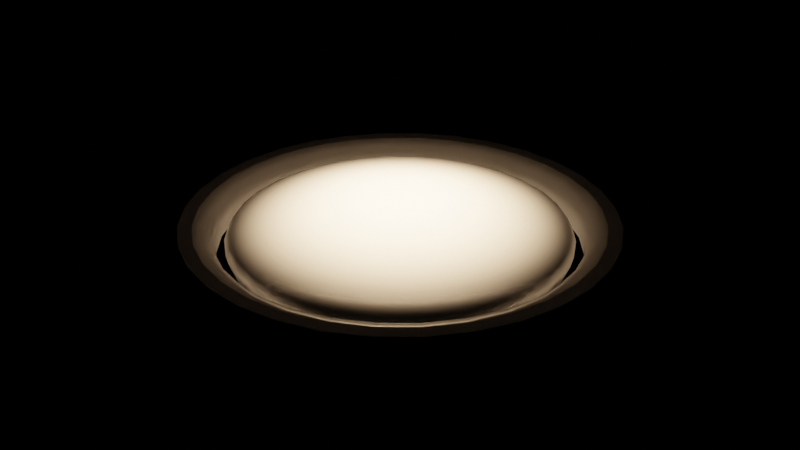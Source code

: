 # Source: ceiling-light_0ad20e3d-3d16-4f1b-9c3a-f653758e93cc.blend  (saved by Blender 2.82.7; exported with 4.5.12 LTS)
import bpy
from mathutils import Matrix  # noqa: F401  (used for matrix-valued properties, if any)

bpy.ops.wm.read_factory_settings(use_empty=True)
scene = bpy.context.scene
scene.name = 'upload'

# ---- collections
col_ceiling_light = bpy.data.collections.new('Ceiling Light'); scene.collection.children.link(col_ceiling_light)

# ---- materials (node trees are filled in below, after node groups)
mat_glossy_white = bpy.data.materials.new('glossy white')
mat_glossy_white.use_transparent_shadow = False
mat_light = bpy.data.materials.new('light')
mat_light.use_transparent_shadow = False

# ---- node groups
ng_auto_smooth = bpy.data.node_groups.new('Auto Smooth', 'GeometryNodeTree')
_s = ng_auto_smooth.interface.new_socket(name='Geometry', in_out='OUTPUT', socket_type='NodeSocketGeometry')
_s = ng_auto_smooth.interface.new_socket(name='Geometry', in_out='INPUT', socket_type='NodeSocketGeometry')
_s = ng_auto_smooth.interface.new_socket(name='Angle', in_out='INPUT', socket_type='NodeSocketFloat')
_s.subtype = 'ANGLE'
_s.min_value = 0.0
_s.max_value = 3.142
ng_auto_smooth.is_modifier = True
_N = ng_auto_smooth.nodes; _L = ng_auto_smooth.links
n0 = _N.new('NodeGroupOutput'); n0.name = 'Group Output'; n0.location = (480, -100)
n1 = _N.new('NodeGroupInput'); n1.name = 'Group Input'; n1.location = (-420, -300)
n2 = _N.new('NodeGroupInput'); n2.name = 'Group Input.001'; n2.location = (-60, -100)
n3 = _N.new('GeometryNodeSetShadeSmooth'); n3.name = 'Set Shade Smooth'; n3.location = (120, -100)
n3.domain = 'EDGE'
n4 = _N.new('GeometryNodeSetShadeSmooth'); n4.name = 'Set Shade Smooth.001'; n4.location = (300, -100)
n5 = _N.new('GeometryNodeInputMeshEdgeAngle'); n5.name = 'Edge Angle'; n5.location = (-420, -220)
n6 = _N.new('GeometryNodeInputEdgeSmooth'); n6.name = 'Is Edge Smooth'; n6.location = (-60, -160)
n7 = _N.new('GeometryNodeInputShadeSmooth'); n7.name = 'Is Face Smooth'; n7.location = (-240, -340)
n8 = _N.new('FunctionNodeBooleanMath'); n8.name = 'Boolean Math'; n8.location = (-60, -220)
n9 = _N.new('FunctionNodeCompare'); n9.name = 'Compare'; n9.location = (-240, -180)
n9.operation = 'LESS_EQUAL'
_L.new(n5.outputs[0], n9.inputs[0])
_L.new(n4.outputs[0], n0.inputs[0])
_L.new(n1.outputs[1], n9.inputs[1])
_L.new(n9.outputs[0], n8.inputs[0])
_L.new(n7.outputs[0], n8.inputs[1])
_L.new(n2.outputs[0], n3.inputs[0])
_L.new(n6.outputs[0], n3.inputs[1])
_L.new(n3.outputs[0], n4.inputs[0])
_L.new(n8.outputs[0], n3.inputs[2])
n0.is_active_output = True

# ---- material node trees
mat_glossy_white.use_nodes = True; mat_glossy_white.node_tree.nodes.clear()
_N = mat_glossy_white.node_tree.nodes; _L = mat_glossy_white.node_tree.links
n0 = _N.new('ShaderNodeOutputMaterial'); n0.name = 'Material Output'; n0.location = (300, 300)
n1 = _N.new('ShaderNodeBsdfPrincipled'); n1.name = 'Principled BSDF'; n1.location = (10, 300)
n1.distribution = 'GGX'
n1.subsurface_method = 'BURLEY'
n1.inputs[2].default_value = 0.1
n1.inputs[3].default_value = 1.45
n1.inputs[27].default_value = (0.0, 0.0, 0.0, 1.0)
n1.inputs[28].default_value = 1.0
_L.new(n1.outputs[0], n0.inputs[0])
n0.is_active_output = True
mat_light.use_nodes = True; mat_light.node_tree.nodes.clear()
_N = mat_light.node_tree.nodes; _L = mat_light.node_tree.links
n0 = _N.new('ShaderNodeOutputMaterial'); n0.name = 'Material Output'; n0.location = (642, 300)
n1 = _N.new('ShaderNodeEmission'); n1.name = 'Emission'; n1.location = (-305, -260)
n1.inputs[1].default_value = 20.0
n2 = _N.new('ShaderNodeBlackbody'); n2.name = 'Blackbody'; n2.location = (-607, -320)
n2.inputs[0].default_value = 4000.0
n3 = _N.new('ShaderNodeBsdfPrincipled'); n3.name = 'Principled BSDF'; n3.location = (-656, 366)
n3.distribution = 'GGX'
n3.subsurface_method = 'BURLEY'
n3.inputs[2].default_value = 0.4
n3.inputs[3].default_value = 1.45
n3.inputs[18].default_value = 1.0
n3.inputs[27].default_value = (0.0, 0.0, 0.0, 1.0)
n3.inputs[28].default_value = 1.0
n4 = _N.new('ShaderNodeMapping'); n4.name = 'Mapping'; n4.location = (-726, 823)
n4.width = 240
n4.inputs[1].default_value = (-1.0, -1.0, -0.6)
n4.inputs[3].default_value = (2.0, 2.0, 2.0)
n5 = _N.new('ShaderNodeTexGradient'); n5.name = 'Gradient Texture'; n5.location = (-148, 574)
n5.gradient_type = 'SPHERICAL'
n6 = _N.new('ShaderNodeMixShader'); n6.name = 'Mix Shader'; n6.location = (396, 305)
n7 = _N.new('ShaderNodeTexCoord'); n7.name = 'Texture Coordinate'; n7.location = (-954, 760)
n8 = _N.new('ShaderNodeValToRGB'); n8.name = 'ColorRamp'; n8.location = (72, 627)
n8.color_ramp.interpolation = 'EASE'
while len(n8.color_ramp.elements) > 1: n8.color_ramp.elements.remove(n8.color_ramp.elements[-1])
n8.color_ramp.elements[0].position = 0.0; n8.color_ramp.elements[0].color = (0.0, 0.0, 0.0, 1.0)
_e = n8.color_ramp.elements.new(1.0); _e.color = (1.0, 1.0, 1.0, 1.0)
_L.new(n2.outputs[0], n1.inputs[0])
_L.new(n6.outputs[0], n0.inputs[0])
_L.new(n4.outputs[0], n5.inputs[0])
_L.new(n3.outputs[0], n6.inputs[1])
_L.new(n1.outputs[0], n6.inputs[2])
_L.new(n7.outputs[2], n4.inputs[0])
_L.new(n5.outputs[1], n8.inputs[0])
_L.new(n8.outputs[0], n6.inputs[0])
n0.is_active_output = True

# ---- meshes
me_circle_001 = bpy.data.meshes.new('Circle.001')
me_circle_001.from_pydata([(2.967e-08, -2.191, 2.385), (-0.4275, -2.149, 2.385), (-0.8385, -2.024, 2.385), (-1.217, -1.822, 2.385), (-1.549, -1.549, 2.385), (-1.822, -1.217, 2.385), (-2.024, -0.8385, 2.385), (-2.149, -0.4275, 2.385), (-2.191, -5.399e-08, 2.385), (-2.149, 0.4275, 2.385), (-2.024, 0.8385, 2.385), (-1.822, 1.217, 2.385), (-1.549, 1.549, 2.385), (-1.217, 1.822, 2.385), (-0.8385, 2.024, 2.385), (-0.4275, 2.149, 2.385), (7.436e-07, 2.191, 2.385), (0.4275, 2.149, 2.385), (0.8385, 2.024, 2.385), (1.217, 1.822, 2.385), (1.549, 1.549, 2.385), (1.822, 1.217, 2.385), (2.024, 0.8385, 2.385), (2.149, 0.4275, 2.385), (2.191, -2.004e-06, 2.385), (2.149, -0.4275, 2.385), (2.024, -0.8385, 2.385), (1.822, -1.217, 2.385), (1.549, -1.549, 2.385), (1.217, -1.822, 2.385), (0.8385, -2.024, 2.385), (0.4275, -2.149, 2.385), (-1.364, -6.859, 0.2993), (2.491e-07, -6.993, 0.2993), (4.945, -4.945, 0.2993), (5.815, -3.885, 0.2993), (-1.364, 6.859, 0.2993), (-2.676, 6.461, 0.2993), (-2.676, -6.461, 0.2993), (3.885, -5.815, 0.2993), (2.528e-06, 6.993, 0.2993), (-3.885, -5.815, 0.2993), (2.676, -6.461, 0.2993), (1.364, 6.859, 0.2993), (-4.945, -4.945, 0.2993), (1.364, -6.859, 0.2993), (2.676, 6.461, 0.2993), (-5.815, -3.885, 0.2993), (3.885, 5.815, 0.2993), (-6.461, -2.676, 0.2993), (4.945, 4.945, 0.2993), (-6.859, -1.364, 0.2993), (5.815, 3.885, 0.2993), (-6.993, 1.723e-06, 0.2993), (6.461, 2.676, 0.2993), (-6.859, 1.364, 0.2993), (6.859, 1.364, 0.2993), (-6.461, 2.676, 0.2993), (6.993, -4.502e-06, 0.2993), (-5.815, 3.885, 0.2993), (6.859, -1.364, 0.2993), (-4.945, 4.945, 0.2993), (6.461, -2.676, 0.2993), (-3.885, 5.815, 0.2993), (2.684e-07, -7.5, 0.5444), (-1.463, -7.356, 0.5444), (-2.87, -6.929, 0.5444), (-4.167, -6.236, 0.5444), (-5.303, -5.303, 0.5444), (-6.236, -4.167, 0.5444), (-6.929, -2.87, 0.5444), (-7.356, -1.463, 0.5444), (-7.5, 1.734e-06, 0.5444), (-7.356, 1.463, 0.5444), (-6.929, 2.87, 0.5444), (-6.236, 4.167, 0.5444), (-5.303, 5.303, 0.5444), (-4.167, 6.236, 0.5444), (-2.87, 6.929, 0.5444), (-1.463, 7.356, 0.5444), (2.712e-06, 7.5, 0.5444), (1.463, 7.356, 0.5444), (2.87, 6.929, 0.5444), (4.167, 6.236, 0.5444), (5.303, 5.303, 0.5444), (6.236, 4.167, 0.5444), (6.929, 2.87, 0.5444), (7.356, 1.463, 0.5444), (7.5, -4.942e-06, 0.5444), (7.356, -1.463, 0.5444), (6.929, -2.87, 0.5444), (6.236, -4.167, 0.5444), (5.303, -5.303, 0.5444), (4.167, -6.236, 0.5444), (2.87, -6.929, 0.5444), (1.463, -7.356, 0.5444), (6.571e-07, -9.834, -3.242e-06), (-1.919, -9.645, -3.242e-06), (-3.763, -9.086, -3.052e-06), (-5.464, -8.177, -2.766e-06), (-6.954, -6.954, -2.384e-06), (-8.177, -5.464, -1.907e-06), (-9.086, -3.763, -1.335e-06), (-9.645, -1.919, -7.629e-07), (-9.834, 2.233e-06, -9.537e-08), (-9.645, 1.919, 5.722e-07), (-9.086, 3.763, 1.144e-06), (-8.177, 5.464, 1.717e-06), (-6.954, 6.954, 2.193e-06), (-5.464, 8.177, 2.575e-06), (-3.763, 9.086, 2.861e-06), (-1.919, 9.645, 3.052e-06), (3.861e-06, 9.834, 3.052e-06), (1.919, 9.645, 3.052e-06), (3.763, 9.086, 2.861e-06), (5.464, 8.177, 2.575e-06), (6.954, 6.954, 2.193e-06), (8.177, 5.464, 1.717e-06), (9.086, 3.763, 1.144e-06), (9.645, 1.919, 5.722e-07), (9.834, -6.521e-06, -9.537e-08), (9.645, -1.919, -7.629e-07), (9.086, -3.763, -1.335e-06), (8.177, -5.464, -1.907e-06), (6.954, -6.954, -2.384e-06), (5.464, -8.177, -2.766e-06), (3.763, -9.086, -3.052e-06), (1.919, -9.645, -3.242e-06), (2.038e-07, -6.002, 1.504), (2.422e-07, -6.843, -0.0121), (2.265e-07, -6.49, 1.386), (2.449e-07, -6.937, 1.2), (2.55e-07, -7.144, 0.8281), (2.516e-07, -7.036, 0.4018), (-1.335, -6.712, -0.0121), (-1.171, -5.886, 1.504), (-1.373, -6.901, 0.4018), (-1.394, -7.006, 0.8281), (-1.353, -6.804, 1.2), (-1.266, -6.365, 1.386), (-2.619, -6.322, -0.0121), (-2.297, -5.545, 1.504), (-2.693, -6.5, 0.4018), (-2.734, -6.6, 0.8281), (-2.655, -6.409, 1.2), (-2.484, -5.996, 1.386), (-3.802, -5.69, -0.0121), (-3.334, -4.99, 1.504), (-3.909, -5.85, 0.4018), (-3.969, -5.94, 0.8281), (-3.854, -5.768, 1.2), (-3.606, -5.396, 1.386), (-4.839, -4.839, -0.0121), (-4.244, -4.244, 1.504), (-4.975, -4.975, 0.4018), (-5.051, -5.051, 0.8281), (-4.905, -4.905, 1.2), (-4.589, -4.589, 1.386), (-5.69, -3.802, -0.0121), (-4.99, -3.334, 1.504), (-5.85, -3.909, 0.4018), (-5.94, -3.969, 0.8281), (-5.768, -3.854, 1.2), (-5.396, -3.606, 1.386), (-6.322, -2.619, -0.0121), (-5.545, -2.297, 1.504), (-6.5, -2.693, 0.4018), (-6.6, -2.734, 0.8281), (-6.409, -2.655, 1.2), (-5.996, -2.484, 1.386), (-6.712, -1.335, -0.0121), (-5.886, -1.171, 1.504), (-6.901, -1.373, 0.4018), (-7.006, -1.394, 0.8281), (-6.804, -1.353, 1.2), (-6.365, -1.266, 1.386), (-6.843, 1.79e-06, -0.0121), (-6.002, 1.104e-06, 1.504), (-7.036, 1.699e-06, 0.4018), (-7.144, 1.587e-06, 0.8281), (-6.937, 1.419e-06, 1.2), (-6.49, 1.255e-06, 1.386), (-6.712, 1.335, -0.0121), (-5.886, 1.171, 1.504), (-6.901, 1.373, 0.4018), (-7.006, 1.394, 0.8281), (-6.804, 1.353, 1.2), (-6.365, 1.266, 1.386), (-6.322, 2.619, -0.0121), (-5.545, 2.297, 1.504), (-6.5, 2.693, 0.4018), (-6.6, 2.734, 0.8281), (-6.409, 2.655, 1.2), (-5.996, 2.484, 1.386), (-5.69, 3.802, -0.0121), (-4.99, 3.334, 1.504), (-5.85, 3.909, 0.4018), (-5.94, 3.969, 0.8281), (-5.768, 3.854, 1.2), (-5.396, 3.606, 1.386), (-4.839, 4.839, -0.0121), (-4.244, 4.244, 1.504), (-4.975, 4.975, 0.4018), (-5.051, 5.051, 0.8281), (-4.905, 4.905, 1.2), (-4.589, 4.589, 1.386), (-3.802, 5.69, -0.0121), (-3.334, 4.99, 1.504), (-3.909, 5.85, 0.4018), (-3.969, 5.94, 0.8281), (-3.854, 5.768, 1.2), (-3.606, 5.396, 1.386), (-2.619, 6.322, -0.0121), (-2.297, 5.545, 1.504), (-2.693, 6.5, 0.4018), (-2.734, 6.6, 0.8281), (-2.655, 6.409, 1.2), (-2.484, 5.996, 1.386), (-1.335, 6.712, -0.0121), (-1.171, 5.886, 1.504), (-1.373, 6.901, 0.4018), (-1.394, 7.006, 0.8281), (-1.353, 6.804, 1.2), (-1.266, 6.365, 1.386), (2.472e-06, 6.843, -0.0121), (2.159e-06, 6.002, 1.504), (2.545e-06, 7.036, 0.4018), (2.583e-06, 7.144, 0.8281), (2.506e-06, 6.937, 1.2), (2.344e-06, 6.49, 1.386), (1.335, 6.712, -0.0121), (1.171, 5.886, 1.504), (1.373, 6.901, 0.4018), (1.394, 7.006, 0.8281), (1.353, 6.804, 1.2), (1.266, 6.365, 1.386), (2.619, 6.322, -0.0121), (2.297, 5.545, 1.504), (2.693, 6.5, 0.4018), (2.734, 6.6, 0.8281), (2.655, 6.409, 1.2), (2.484, 5.996, 1.386), (3.802, 5.69, -0.0121), (3.334, 4.99, 1.504), (3.909, 5.85, 0.4018), (3.969, 5.94, 0.8281), (3.854, 5.768, 1.2), (3.606, 5.396, 1.386), (4.839, 4.839, -0.0121), (4.244, 4.244, 1.504), (4.975, 4.975, 0.4018), (5.051, 5.051, 0.8281), (4.905, 4.905, 1.2), (4.589, 4.589, 1.386), (5.69, 3.802, -0.0121), (4.99, 3.334, 1.504), (5.85, 3.909, 0.4018), (5.94, 3.969, 0.8281), (5.768, 3.854, 1.2), (5.396, 3.606, 1.386), (6.322, 2.619, -0.0121), (5.545, 2.297, 1.504), (6.5, 2.693, 0.4018), (6.6, 2.734, 0.8281), (6.409, 2.655, 1.2), (5.996, 2.484, 1.386), (6.712, 1.335, -0.0121), (5.886, 1.171, 1.504), (6.901, 1.373, 0.4018), (7.006, 1.394, 0.8281), (6.804, 1.353, 1.2), (6.365, 1.266, 1.386), (6.843, -4.301e-06, -0.0121), (6.002, -4.238e-06, 1.504), (7.036, -4.563e-06, 0.4018), (7.144, -4.774e-06, 0.8281), (6.937, -4.761e-06, 1.2), (6.49, -4.524e-06, 1.386), (6.712, -1.335, -0.0121), (5.886, -1.171, 1.504), (6.901, -1.373, 0.4018), (7.006, -1.394, 0.8281), (6.804, -1.353, 1.2), (6.365, -1.266, 1.386), (6.322, -2.619, -0.0121), (5.545, -2.297, 1.504), (6.5, -2.693, 0.4018), (6.6, -2.734, 0.8281), (6.409, -2.655, 1.2), (5.996, -2.484, 1.386), (5.69, -3.802, -0.0121), (4.99, -3.334, 1.504), (5.85, -3.909, 0.4018), (5.94, -3.969, 0.8281), (5.768, -3.854, 1.2), (5.396, -3.606, 1.386), (4.839, -4.839, -0.0121), (4.244, -4.244, 1.504), (4.975, -4.975, 0.4018), (5.051, -5.051, 0.8281), (4.905, -4.905, 1.2), (4.589, -4.589, 1.386), (3.802, -5.69, -0.0121), (3.334, -4.99, 1.504), (3.909, -5.85, 0.4018), (3.969, -5.94, 0.8281), (3.854, -5.768, 1.2), (3.606, -5.396, 1.386), (2.619, -6.322, -0.0121), (2.297, -5.545, 1.504), (2.693, -6.5, 0.4018), (2.734, -6.6, 0.8281), (2.655, -6.409, 1.2), (2.484, -5.996, 1.386), (1.335, -6.712, -0.0121), (1.171, -5.886, 1.504), (1.373, -6.901, 0.4018), (1.394, -7.006, 0.8281), (1.353, -6.804, 1.2), (1.266, -6.365, 1.386), (5.118e-07, -8.962, 1.544), (2.684e-07, -7.5, 0.252), (4.278e-07, -8.455, 1.539), (3.456e-07, -7.956, 1.459), (2.852e-07, -7.597, 1.142), (2.701e-07, -7.506, 0.7004), (-1.463, -7.356, 0.252), (-1.748, -8.79, 1.544), (-1.464, -7.362, 0.7004), (-1.482, -7.451, 1.142), (-1.552, -7.803, 1.459), (-1.649, -8.292, 1.539), (-2.87, -6.929, 0.252), (-3.43, -8.28, 1.544), (-2.872, -6.935, 0.7004), (-2.907, -7.019, 1.142), (-3.045, -7.35, 1.459), (-3.236, -7.811, 1.539), (-4.167, -6.236, 0.252), (-4.979, -7.452, 1.544), (-4.17, -6.241, 0.7004), (-4.221, -6.317, 1.142), (-4.42, -6.615, 1.459), (-4.697, -7.03, 1.539), (-5.303, -5.303, 0.252), (-6.337, -6.337, 1.544), (-5.308, -5.308, 0.7004), (-5.372, -5.372, 1.142), (-5.626, -5.626, 1.459), (-5.978, -5.978, 1.539), (-6.236, -4.167, 0.252), (-7.452, -4.979, 1.544), (-6.241, -4.17, 0.7004), (-6.317, -4.221, 1.142), (-6.615, -4.42, 1.459), (-7.03, -4.697, 1.539), (-6.929, -2.87, 0.252), (-8.28, -3.43, 1.544), (-6.935, -2.872, 0.7004), (-7.019, -2.907, 1.142), (-7.35, -3.045, 1.459), (-7.811, -3.236, 1.539), (-7.356, -1.463, 0.252), (-8.79, -1.748, 1.544), (-7.362, -1.464, 0.7004), (-7.451, -1.482, 1.142), (-7.803, -1.552, 1.459), (-8.292, -1.649, 1.539), (-7.5, 1.829e-06, 0.252), (-8.962, 1.72e-06, 1.544), (-7.506, 1.684e-06, 0.7004), (-7.597, 1.56e-06, 1.142), (-7.956, 1.533e-06, 1.459), (-8.455, 1.614e-06, 1.539), (-7.356, 1.463, 0.252), (-8.79, 1.748, 1.544), (-7.362, 1.464, 0.7004), (-7.451, 1.482, 1.142), (-7.803, 1.552, 1.459), (-8.292, 1.649, 1.539), (-6.929, 2.87, 0.252), (-8.28, 3.43, 1.544), (-6.935, 2.872, 0.7004), (-7.019, 2.907, 1.142), (-7.35, 3.045, 1.459), (-7.811, 3.236, 1.539), (-6.236, 4.167, 0.252), (-7.452, 4.979, 1.544), (-6.241, 4.17, 0.7004), (-6.317, 4.221, 1.142), (-6.615, 4.42, 1.459), (-7.03, 4.697, 1.539), (-5.303, 5.303, 0.252), (-6.337, 6.337, 1.544), (-5.308, 5.308, 0.7004), (-5.372, 5.372, 1.142), (-5.626, 5.626, 1.459), (-5.978, 5.978, 1.539), (-4.167, 6.236, 0.252), (-4.979, 7.452, 1.544), (-4.17, 6.241, 0.7004), (-4.221, 6.317, 1.142), (-4.42, 6.615, 1.459), (-4.697, 7.03, 1.539), (-2.87, 6.929, 0.252), (-3.43, 8.28, 1.544), (-2.872, 6.935, 0.7004), (-2.907, 7.019, 1.142), (-3.045, 7.35, 1.459), (-3.236, 7.811, 1.539), (-1.463, 7.356, 0.252), (-1.748, 8.79, 1.544), (-1.464, 7.362, 0.7004), (-1.482, 7.451, 1.142), (-1.552, 7.803, 1.459), (-1.649, 8.292, 1.539), (2.712e-06, 7.5, 0.252), (3.432e-06, 8.962, 1.544), (2.716e-06, 7.506, 0.7004), (2.758e-06, 7.597, 1.142), (2.936e-06, 7.956, 1.459), (3.183e-06, 8.455, 1.539), (1.463, 7.356, 0.252), (1.748, 8.79, 1.544), (1.464, 7.362, 0.7004), (1.482, 7.451, 1.142), (1.552, 7.803, 1.459), (1.649, 8.292, 1.539), (2.87, 6.929, 0.252), (3.43, 8.28, 1.544), (2.872, 6.935, 0.7004), (2.907, 7.019, 1.142), (3.045, 7.35, 1.459), (3.236, 7.811, 1.539), (4.167, 6.236, 0.252), (4.979, 7.452, 1.544), (4.17, 6.241, 0.7004), (4.221, 6.317, 1.142), (4.42, 6.615, 1.459), (4.697, 7.03, 1.539), (5.303, 5.303, 0.252), (6.337, 6.337, 1.544), (5.308, 5.308, 0.7004), (5.372, 5.372, 1.142), (5.626, 5.626, 1.459), (5.978, 5.978, 1.539), (6.236, 4.167, 0.252), (7.452, 4.979, 1.544), (6.241, 4.17, 0.7004), (6.317, 4.221, 1.142), (6.615, 4.42, 1.459), (7.03, 4.697, 1.539), (6.929, 2.87, 0.252), (8.28, 3.43, 1.544), (6.935, 2.872, 0.7004), (7.019, 2.907, 1.142), (7.35, 3.045, 1.459), (7.811, 3.236, 1.539), (7.356, 1.463, 0.252), (8.79, 1.748, 1.544), (7.362, 1.464, 0.7004), (7.451, 1.482, 1.142), (7.803, 1.552, 1.459), (8.292, 1.649, 1.539), (7.5, -4.847e-06, 0.252), (8.962, -6.257e-06, 1.544), (7.506, -4.997e-06, 0.7004), (7.597, -5.202e-06, 1.142), (7.956, -5.549e-06, 1.459), (8.455, -5.912e-06, 1.539), (7.356, -1.463, 0.252), (8.79, -1.748, 1.544), (7.362, -1.464, 0.7004), (7.451, -1.482, 1.142), (7.803, -1.552, 1.459), (8.292, -1.649, 1.539), (6.929, -2.87, 0.252), (8.28, -3.43, 1.544), (6.935, -2.872, 0.7004), (7.019, -2.907, 1.142), (7.35, -3.045, 1.459), (7.811, -3.236, 1.539), (6.236, -4.167, 0.252), (7.452, -4.979, 1.544), (6.241, -4.17, 0.7004), (6.317, -4.221, 1.142), (6.615, -4.42, 1.459), (7.03, -4.697, 1.539), (5.303, -5.303, 0.252), (6.337, -6.337, 1.544), (5.308, -5.308, 0.7004), (5.372, -5.372, 1.142), (5.626, -5.626, 1.459), (5.978, -5.978, 1.539), (4.167, -6.236, 0.252), (4.979, -7.452, 1.544), (4.17, -6.241, 0.7004), (4.221, -6.317, 1.142), (4.42, -6.615, 1.459), (4.697, -7.03, 1.539), (2.87, -6.929, 0.252), (3.43, -8.28, 1.544), (2.872, -6.935, 0.7004), (2.907, -7.019, 1.142), (3.045, -7.35, 1.459), (3.235, -7.811, 1.539), (1.463, -7.356, 0.252), (1.748, -8.79, 1.544), (1.464, -7.362, 0.7004), (1.482, -7.451, 1.142), (1.552, -7.803, 1.459), (1.649, -8.292, 1.539), (6.571e-07, -9.834, 0.252), (4.136e-07, -8.372, 1.544), (6.559e-07, -9.828, 0.7004), (6.408e-07, -9.737, 1.142), (5.804e-07, -9.379, 1.459), (4.982e-07, -8.879, 1.539), (-1.633, -8.211, 1.544), (-1.919, -9.645, 0.252), (-1.732, -8.709, 1.539), (-1.83, -9.198, 1.459), (-1.9, -9.55, 1.142), (-1.917, -9.639, 0.7004), (-3.204, -7.735, 1.544), (-3.763, -9.086, 0.252), (-3.398, -8.204, 1.539), (-3.589, -8.665, 1.459), (-3.726, -8.996, 1.142), (-3.761, -9.08, 0.7004), (-4.651, -6.961, 1.544), (-5.464, -8.177, 0.252), (-4.933, -7.383, 1.539), (-5.21, -7.798, 1.459), (-5.41, -8.096, 1.142), (-5.46, -8.172, 0.7004), (-5.92, -5.92, 1.544), (-6.954, -6.954, 0.252), (-6.279, -6.279, 1.539), (-6.632, -6.632, 1.459), (-6.885, -6.885, 1.142), (-6.95, -6.95, 0.7004), (-6.961, -4.651, 1.544), (-8.177, -5.464, 0.252), (-7.383, -4.933, 1.539), (-7.798, -5.21, 1.459), (-8.096, -5.41, 1.142), (-8.172, -5.46, 0.7004), (-7.735, -3.204, 1.544), (-9.086, -3.763, 0.252), (-8.204, -3.398, 1.539), (-8.665, -3.589, 1.459), (-8.996, -3.726, 1.142), (-9.08, -3.761, 0.7004), (-8.211, -1.633, 1.544), (-9.645, -1.919, 0.252), (-8.709, -1.732, 1.539), (-9.198, -1.83, 1.459), (-9.55, -1.9, 1.142), (-9.639, -1.917, 0.7004), (-8.372, 1.594e-06, 1.544), (-9.834, 2.179e-06, 0.252), (-8.879, 1.703e-06, 1.539), (-9.379, 1.827e-06, 1.459), (-9.737, 1.971e-06, 1.142), (-9.828, 2.083e-06, 0.7004), (-8.211, 1.633, 1.544), (-9.645, 1.919, 0.252), (-8.709, 1.732, 1.539), (-9.198, 1.83, 1.459), (-9.55, 1.9, 1.142), (-9.639, 1.917, 0.7004), (-7.735, 3.204, 1.544), (-9.086, 3.763, 0.252), (-8.204, 3.398, 1.539), (-8.665, 3.589, 1.459), (-8.996, 3.726, 1.142), (-9.08, 3.761, 0.7004), (-6.961, 4.651, 1.544), (-8.177, 5.464, 0.252), (-7.383, 4.933, 1.539), (-7.798, 5.21, 1.459), (-8.096, 5.41, 1.142), (-8.172, 5.46, 0.7004), (-5.92, 5.92, 1.544), (-6.954, 6.954, 0.252), (-6.279, 6.279, 1.539), (-6.632, 6.632, 1.459), (-6.885, 6.885, 1.142), (-6.95, 6.95, 0.7004), (-4.651, 6.961, 1.544), (-5.464, 8.177, 0.252), (-4.933, 7.383, 1.539), (-5.21, 7.798, 1.459), (-5.41, 8.096, 1.142), (-5.46, 8.172, 0.7004), (-3.204, 7.735, 1.544), (-3.763, 9.086, 0.252), (-3.398, 8.204, 1.539), (-3.589, 8.665, 1.459), (-3.726, 8.996, 1.142), (-3.761, 9.08, 0.7004), (-1.633, 8.211, 1.544), (-1.919, 9.645, 0.252), (-1.732, 8.709, 1.539), (-1.83, 9.198, 1.459), (-1.9, 9.55, 1.142), (-1.917, 9.639, 0.7004), (3.142e-06, 8.372, 1.544), (3.861e-06, 9.834, 0.252), (3.392e-06, 8.88, 1.539), (3.637e-06, 9.379, 1.459), (3.815e-06, 9.737, 1.142), (3.859e-06, 9.828, 0.7004), (1.633, 8.211, 1.544), (1.919, 9.645, 0.252), (1.732, 8.709, 1.539), (1.83, 9.198, 1.459), (1.9, 9.55, 1.142), (1.917, 9.639, 0.7004), (3.204, 7.735, 1.544), (3.763, 9.086, 0.252), (3.398, 8.204, 1.539), (3.589, 8.665, 1.459), (3.726, 8.996, 1.142), (3.761, 9.08, 0.7004), (4.651, 6.961, 1.544), (5.464, 8.177, 0.252), (4.933, 7.383, 1.539), (5.21, 7.798, 1.459), (5.41, 8.096, 1.142), (5.46, 8.172, 0.7004), (5.92, 5.92, 1.544), (6.954, 6.954, 0.252), (6.279, 6.279, 1.539), (6.632, 6.632, 1.459), (6.885, 6.885, 1.142), (6.95, 6.95, 0.7004), (6.961, 4.651, 1.544), (8.177, 5.464, 0.252), (7.383, 4.933, 1.539), (7.798, 5.21, 1.459), (8.096, 5.41, 1.142), (8.172, 5.46, 0.7004), (7.735, 3.204, 1.544), (9.086, 3.763, 0.252), (8.204, 3.398, 1.539), (8.665, 3.589, 1.459), (8.996, 3.726, 1.142), (9.08, 3.761, 0.7004), (8.211, 1.633, 1.544), (9.645, 1.919, 0.252), (8.709, 1.732, 1.539), (9.198, 1.83, 1.459), (9.55, 1.9, 1.142), (9.639, 1.917, 0.7004), (8.372, -5.858e-06, 1.544), (9.834, -6.574e-06, 0.252), (8.879, -6.199e-06, 1.539), (9.379, -6.521e-06, 1.459), (9.737, -6.697e-06, 1.142), (9.828, -6.664e-06, 0.7004), (8.211, -1.633, 1.544), (9.645, -1.919, 0.252), (8.709, -1.732, 1.539), (9.198, -1.83, 1.459), (9.55, -1.9, 1.142), (9.639, -1.917, 0.7004), (7.735, -3.204, 1.544), (9.086, -3.763, 0.252), (8.204, -3.398, 1.539), (8.665, -3.589, 1.459), (8.996, -3.726, 1.142), (9.08, -3.761, 0.7004), (6.961, -4.651, 1.544), (8.177, -5.464, 0.252), (7.383, -4.933, 1.539), (7.798, -5.21, 1.459), (8.096, -5.41, 1.142), (8.172, -5.46, 0.7004), (5.92, -5.92, 1.544), (6.954, -6.954, 0.252), (6.279, -6.279, 1.539), (6.632, -6.632, 1.459), (6.885, -6.885, 1.142), (6.95, -6.95, 0.7004), (4.651, -6.961, 1.544), (5.464, -8.177, 0.252), (4.933, -7.383, 1.539), (5.21, -7.798, 1.459), (5.41, -8.096, 1.142), (5.46, -8.172, 0.7004), (3.204, -7.735, 1.544), (3.763, -9.086, 0.252), (3.398, -8.204, 1.539), (3.589, -8.665, 1.459), (3.726, -8.996, 1.142), (3.761, -9.08, 0.7004), (1.633, -8.211, 1.544), (1.919, -9.645, 0.252), (1.732, -8.709, 1.539), (1.83, -9.198, 1.459), (1.9, -9.55, 1.142), (1.917, -9.639, 0.7004)], [], [(129, 314, 45, 33), (302, 296, 34, 39), (224, 218, 36, 40), (146, 140, 38, 41), (308, 302, 39, 42), (230, 224, 40, 43), (152, 146, 41, 44), (314, 308, 42, 45), (236, 230, 43, 46), (158, 152, 44, 47), (320, 327, 518, 513), (242, 236, 46, 48), (164, 158, 47, 49), (140, 134, 32, 38), (248, 242, 48, 50), (170, 164, 49, 51), (254, 248, 50, 52), (176, 170, 51, 53), (260, 254, 52, 54), (182, 176, 53, 55), (266, 260, 54, 56), (188, 182, 55, 57), (272, 266, 56, 58), (194, 188, 57, 59), (278, 272, 58, 60), (200, 194, 59, 61), (284, 278, 60, 62), (206, 200, 61, 63), (290, 284, 62, 35), (212, 206, 63, 37), (296, 290, 35, 34), (218, 212, 37, 36), (1, 2, 3, 4, 5, 6, 7, 8, 9, 10, 11, 12, 13, 14, 15, 16, 17, 18, 19, 20, 21, 22, 23, 24, 25, 26, 27, 28, 29, 30, 31, 0), (207, 213, 14, 13), (285, 291, 27, 26), (201, 207, 13, 12), (279, 285, 26, 25), (195, 201, 12, 11), (273, 279, 25, 24), (189, 195, 11, 10), (267, 273, 24, 23), (183, 189, 10, 9), (261, 267, 23, 22), (177, 183, 9, 8), (255, 261, 22, 21), (171, 177, 8, 7), (249, 255, 21, 20), (165, 171, 7, 6), (243, 249, 20, 19), (159, 165, 6, 5), (237, 243, 19, 18), (315, 128, 0, 31), (153, 159, 5, 4), (231, 237, 18, 17), (309, 315, 31, 30), (147, 153, 4, 3), (225, 231, 17, 16), (303, 309, 30, 29), (141, 147, 3, 2), (219, 225, 16, 15), (297, 303, 29, 28), (135, 141, 2, 1), (213, 219, 15, 14), (291, 297, 28, 27), (128, 135, 1, 0), (507, 320, 513, 698), (489, 495, 686, 680), (411, 417, 608, 602), (333, 339, 530, 524), (495, 501, 692, 686), (417, 423, 614, 608), (339, 345, 536, 530), (501, 507, 698, 692), (423, 429, 620, 614), (345, 351, 542, 536), (512, 519, 97, 96), (429, 435, 626, 620), (351, 357, 548, 542), (326, 321, 64, 65), (435, 441, 632, 626), (357, 363, 554, 548), (441, 447, 638, 632), (363, 369, 560, 554), (447, 453, 644, 638), (369, 375, 566, 560), (453, 459, 650, 644), (375, 381, 572, 566), (459, 465, 656, 650), (381, 387, 578, 572), (465, 471, 662, 656), (387, 393, 584, 578), (471, 477, 668, 662), (393, 399, 590, 584), (477, 483, 674, 668), (399, 405, 596, 590), (483, 489, 680, 674), (405, 411, 602, 596), (321, 506, 95, 64), (488, 482, 91, 92), (410, 404, 78, 79), (332, 326, 65, 66), (494, 488, 92, 93), (416, 410, 79, 80), (338, 332, 66, 67), (500, 494, 93, 94), (422, 416, 80, 81), (344, 338, 67, 68), (506, 500, 94, 95), (428, 422, 81, 82), (350, 344, 68, 69), (327, 333, 524, 518), (434, 428, 82, 83), (356, 350, 69, 70), (440, 434, 83, 84), (362, 356, 70, 71), (446, 440, 84, 85), (368, 362, 71, 72), (452, 446, 85, 86), (374, 368, 72, 73), (458, 452, 86, 87), (380, 374, 73, 74), (464, 458, 87, 88), (386, 380, 74, 75), (470, 464, 88, 89), (392, 386, 75, 76), (476, 470, 89, 90), (398, 392, 76, 77), (482, 476, 90, 91), (404, 398, 77, 78), (585, 591, 109, 108), (669, 675, 123, 122), (591, 597, 110, 109), (675, 681, 124, 123), (597, 603, 111, 110), (699, 512, 96, 127), (681, 687, 125, 124), (603, 609, 112, 111), (525, 531, 99, 98), (687, 693, 126, 125), (609, 615, 113, 112), (531, 537, 100, 99), (693, 699, 127, 126), (615, 621, 114, 113), (537, 543, 101, 100), (621, 627, 115, 114), (543, 549, 102, 101), (519, 525, 98, 97), (627, 633, 116, 115), (549, 555, 103, 102), (633, 639, 117, 116), (555, 561, 104, 103), (639, 645, 118, 117), (561, 567, 105, 104), (645, 651, 119, 118), (567, 573, 106, 105), (651, 657, 120, 119), (573, 579, 107, 106), (657, 663, 121, 120), (579, 585, 108, 107), (663, 669, 122, 121), (135, 128, 130, 139), (139, 130, 131, 138), (138, 131, 132, 137), (137, 132, 133, 136), (136, 133, 129, 134), (141, 135, 139, 145), (145, 139, 138, 144), (144, 138, 137, 143), (143, 137, 136, 142), (142, 136, 134, 140), (147, 141, 145, 151), (151, 145, 144, 150), (150, 144, 143, 149), (149, 143, 142, 148), (148, 142, 140, 146), (153, 147, 151, 157), (157, 151, 150, 156), (156, 150, 149, 155), (155, 149, 148, 154), (154, 148, 146, 152), (159, 153, 157, 163), (163, 157, 156, 162), (162, 156, 155, 161), (161, 155, 154, 160), (160, 154, 152, 158), (165, 159, 163, 169), (169, 163, 162, 168), (168, 162, 161, 167), (167, 161, 160, 166), (166, 160, 158, 164), (171, 165, 169, 175), (175, 169, 168, 174), (174, 168, 167, 173), (173, 167, 166, 172), (172, 166, 164, 170), (177, 171, 175, 181), (181, 175, 174, 180), (180, 174, 173, 179), (179, 173, 172, 178), (178, 172, 170, 176), (183, 177, 181, 187), (187, 181, 180, 186), (186, 180, 179, 185), (185, 179, 178, 184), (184, 178, 176, 182), (189, 183, 187, 193), (193, 187, 186, 192), (192, 186, 185, 191), (191, 185, 184, 190), (190, 184, 182, 188), (195, 189, 193, 199), (199, 193, 192, 198), (198, 192, 191, 197), (197, 191, 190, 196), (196, 190, 188, 194), (201, 195, 199, 205), (205, 199, 198, 204), (204, 198, 197, 203), (203, 197, 196, 202), (202, 196, 194, 200), (207, 201, 205, 211), (211, 205, 204, 210), (210, 204, 203, 209), (209, 203, 202, 208), (208, 202, 200, 206), (213, 207, 211, 217), (217, 211, 210, 216), (216, 210, 209, 215), (215, 209, 208, 214), (214, 208, 206, 212), (219, 213, 217, 223), (223, 217, 216, 222), (222, 216, 215, 221), (221, 215, 214, 220), (220, 214, 212, 218), (225, 219, 223, 229), (229, 223, 222, 228), (228, 222, 221, 227), (227, 221, 220, 226), (226, 220, 218, 224), (231, 225, 229, 235), (235, 229, 228, 234), (234, 228, 227, 233), (233, 227, 226, 232), (232, 226, 224, 230), (237, 231, 235, 241), (241, 235, 234, 240), (240, 234, 233, 239), (239, 233, 232, 238), (238, 232, 230, 236), (243, 237, 241, 247), (247, 241, 240, 246), (246, 240, 239, 245), (245, 239, 238, 244), (244, 238, 236, 242), (249, 243, 247, 253), (253, 247, 246, 252), (252, 246, 245, 251), (251, 245, 244, 250), (250, 244, 242, 248), (255, 249, 253, 259), (259, 253, 252, 258), (258, 252, 251, 257), (257, 251, 250, 256), (256, 250, 248, 254), (261, 255, 259, 265), (265, 259, 258, 264), (264, 258, 257, 263), (263, 257, 256, 262), (262, 256, 254, 260), (267, 261, 265, 271), (271, 265, 264, 270), (270, 264, 263, 269), (269, 263, 262, 268), (268, 262, 260, 266), (273, 267, 271, 277), (277, 271, 270, 276), (276, 270, 269, 275), (275, 269, 268, 274), (274, 268, 266, 272), (279, 273, 277, 283), (283, 277, 276, 282), (282, 276, 275, 281), (281, 275, 274, 280), (280, 274, 272, 278), (285, 279, 283, 289), (289, 283, 282, 288), (288, 282, 281, 287), (287, 281, 280, 286), (286, 280, 278, 284), (291, 285, 289, 295), (295, 289, 288, 294), (294, 288, 287, 293), (293, 287, 286, 292), (292, 286, 284, 290), (297, 291, 295, 301), (301, 295, 294, 300), (300, 294, 293, 299), (299, 293, 292, 298), (298, 292, 290, 296), (303, 297, 301, 307), (307, 301, 300, 306), (306, 300, 299, 305), (305, 299, 298, 304), (304, 298, 296, 302), (309, 303, 307, 313), (313, 307, 306, 312), (312, 306, 305, 311), (311, 305, 304, 310), (310, 304, 302, 308), (315, 309, 313, 319), (319, 313, 312, 318), (318, 312, 311, 317), (317, 311, 310, 316), (316, 310, 308, 314), (128, 315, 319, 130), (130, 319, 318, 131), (131, 318, 317, 132), (132, 317, 316, 133), (133, 316, 314, 129), (327, 320, 322, 331), (331, 322, 323, 330), (330, 323, 324, 329), (329, 324, 325, 328), (328, 325, 321, 326), (333, 327, 331, 337), (337, 331, 330, 336), (336, 330, 329, 335), (335, 329, 328, 334), (334, 328, 326, 332), (339, 333, 337, 343), (343, 337, 336, 342), (342, 336, 335, 341), (341, 335, 334, 340), (340, 334, 332, 338), (345, 339, 343, 349), (349, 343, 342, 348), (348, 342, 341, 347), (347, 341, 340, 346), (346, 340, 338, 344), (351, 345, 349, 355), (355, 349, 348, 354), (354, 348, 347, 353), (353, 347, 346, 352), (352, 346, 344, 350), (357, 351, 355, 361), (361, 355, 354, 360), (360, 354, 353, 359), (359, 353, 352, 358), (358, 352, 350, 356), (363, 357, 361, 367), (367, 361, 360, 366), (366, 360, 359, 365), (365, 359, 358, 364), (364, 358, 356, 362), (369, 363, 367, 373), (373, 367, 366, 372), (372, 366, 365, 371), (371, 365, 364, 370), (370, 364, 362, 368), (375, 369, 373, 379), (379, 373, 372, 378), (378, 372, 371, 377), (377, 371, 370, 376), (376, 370, 368, 374), (381, 375, 379, 385), (385, 379, 378, 384), (384, 378, 377, 383), (383, 377, 376, 382), (382, 376, 374, 380), (387, 381, 385, 391), (391, 385, 384, 390), (390, 384, 383, 389), (389, 383, 382, 388), (388, 382, 380, 386), (393, 387, 391, 397), (397, 391, 390, 396), (396, 390, 389, 395), (395, 389, 388, 394), (394, 388, 386, 392), (399, 393, 397, 403), (403, 397, 396, 402), (402, 396, 395, 401), (401, 395, 394, 400), (400, 394, 392, 398), (405, 399, 403, 409), (409, 403, 402, 408), (408, 402, 401, 407), (407, 401, 400, 406), (406, 400, 398, 404), (411, 405, 409, 415), (415, 409, 408, 414), (414, 408, 407, 413), (413, 407, 406, 412), (412, 406, 404, 410), (417, 411, 415, 421), (421, 415, 414, 420), (420, 414, 413, 419), (419, 413, 412, 418), (418, 412, 410, 416), (423, 417, 421, 427), (427, 421, 420, 426), (426, 420, 419, 425), (425, 419, 418, 424), (424, 418, 416, 422), (429, 423, 427, 433), (433, 427, 426, 432), (432, 426, 425, 431), (431, 425, 424, 430), (430, 424, 422, 428), (435, 429, 433, 439), (439, 433, 432, 438), (438, 432, 431, 437), (437, 431, 430, 436), (436, 430, 428, 434), (441, 435, 439, 445), (445, 439, 438, 444), (444, 438, 437, 443), (443, 437, 436, 442), (442, 436, 434, 440), (447, 441, 445, 451), (451, 445, 444, 450), (450, 444, 443, 449), (449, 443, 442, 448), (448, 442, 440, 446), (453, 447, 451, 457), (457, 451, 450, 456), (456, 450, 449, 455), (455, 449, 448, 454), (454, 448, 446, 452), (459, 453, 457, 463), (463, 457, 456, 462), (462, 456, 455, 461), (461, 455, 454, 460), (460, 454, 452, 458), (465, 459, 463, 469), (469, 463, 462, 468), (468, 462, 461, 467), (467, 461, 460, 466), (466, 460, 458, 464), (471, 465, 469, 475), (475, 469, 468, 474), (474, 468, 467, 473), (473, 467, 466, 472), (472, 466, 464, 470), (477, 471, 475, 481), (481, 475, 474, 480), (480, 474, 473, 479), (479, 473, 472, 478), (478, 472, 470, 476), (483, 477, 481, 487), (487, 481, 480, 486), (486, 480, 479, 485), (485, 479, 478, 484), (484, 478, 476, 482), (489, 483, 487, 493), (493, 487, 486, 492), (492, 486, 485, 491), (491, 485, 484, 490), (490, 484, 482, 488), (495, 489, 493, 499), (499, 493, 492, 498), (498, 492, 491, 497), (497, 491, 490, 496), (496, 490, 488, 494), (501, 495, 499, 505), (505, 499, 498, 504), (504, 498, 497, 503), (503, 497, 496, 502), (502, 496, 494, 500), (507, 501, 505, 511), (511, 505, 504, 510), (510, 504, 503, 509), (509, 503, 502, 508), (508, 502, 500, 506), (320, 507, 511, 322), (322, 511, 510, 323), (323, 510, 509, 324), (324, 509, 508, 325), (325, 508, 506, 321), (519, 512, 514, 523), (523, 514, 515, 522), (522, 515, 516, 521), (521, 516, 517, 520), (520, 517, 513, 518), (525, 519, 523, 529), (529, 523, 522, 528), (528, 522, 521, 527), (527, 521, 520, 526), (526, 520, 518, 524), (531, 525, 529, 535), (535, 529, 528, 534), (534, 528, 527, 533), (533, 527, 526, 532), (532, 526, 524, 530), (537, 531, 535, 541), (541, 535, 534, 540), (540, 534, 533, 539), (539, 533, 532, 538), (538, 532, 530, 536), (543, 537, 541, 547), (547, 541, 540, 546), (546, 540, 539, 545), (545, 539, 538, 544), (544, 538, 536, 542), (549, 543, 547, 553), (553, 547, 546, 552), (552, 546, 545, 551), (551, 545, 544, 550), (550, 544, 542, 548), (555, 549, 553, 559), (559, 553, 552, 558), (558, 552, 551, 557), (557, 551, 550, 556), (556, 550, 548, 554), (561, 555, 559, 565), (565, 559, 558, 564), (564, 558, 557, 563), (563, 557, 556, 562), (562, 556, 554, 560), (567, 561, 565, 571), (571, 565, 564, 570), (570, 564, 563, 569), (569, 563, 562, 568), (568, 562, 560, 566), (573, 567, 571, 577), (577, 571, 570, 576), (576, 570, 569, 575), (575, 569, 568, 574), (574, 568, 566, 572), (579, 573, 577, 583), (583, 577, 576, 582), (582, 576, 575, 581), (581, 575, 574, 580), (580, 574, 572, 578), (585, 579, 583, 589), (589, 583, 582, 588), (588, 582, 581, 587), (587, 581, 580, 586), (586, 580, 578, 584), (591, 585, 589, 595), (595, 589, 588, 594), (594, 588, 587, 593), (593, 587, 586, 592), (592, 586, 584, 590), (597, 591, 595, 601), (601, 595, 594, 600), (600, 594, 593, 599), (599, 593, 592, 598), (598, 592, 590, 596), (603, 597, 601, 607), (607, 601, 600, 606), (606, 600, 599, 605), (605, 599, 598, 604), (604, 598, 596, 602), (609, 603, 607, 613), (613, 607, 606, 612), (612, 606, 605, 611), (611, 605, 604, 610), (610, 604, 602, 608), (615, 609, 613, 619), (619, 613, 612, 618), (618, 612, 611, 617), (617, 611, 610, 616), (616, 610, 608, 614), (621, 615, 619, 625), (625, 619, 618, 624), (624, 618, 617, 623), (623, 617, 616, 622), (622, 616, 614, 620), (627, 621, 625, 631), (631, 625, 624, 630), (630, 624, 623, 629), (629, 623, 622, 628), (628, 622, 620, 626), (633, 627, 631, 637), (637, 631, 630, 636), (636, 630, 629, 635), (635, 629, 628, 634), (634, 628, 626, 632), (639, 633, 637, 643), (643, 637, 636, 642), (642, 636, 635, 641), (641, 635, 634, 640), (640, 634, 632, 638), (645, 639, 643, 649), (649, 643, 642, 648), (648, 642, 641, 647), (647, 641, 640, 646), (646, 640, 638, 644), (651, 645, 649, 655), (655, 649, 648, 654), (654, 648, 647, 653), (653, 647, 646, 652), (652, 646, 644, 650), (657, 651, 655, 661), (661, 655, 654, 660), (660, 654, 653, 659), (659, 653, 652, 658), (658, 652, 650, 656), (663, 657, 661, 667), (667, 661, 660, 666), (666, 660, 659, 665), (665, 659, 658, 664), (664, 658, 656, 662), (669, 663, 667, 673), (673, 667, 666, 672), (672, 666, 665, 671), (671, 665, 664, 670), (670, 664, 662, 668), (675, 669, 673, 679), (679, 673, 672, 678), (678, 672, 671, 677), (677, 671, 670, 676), (676, 670, 668, 674), (681, 675, 679, 685), (685, 679, 678, 684), (684, 678, 677, 683), (683, 677, 676, 682), (682, 676, 674, 680), (687, 681, 685, 691), (691, 685, 684, 690), (690, 684, 683, 689), (689, 683, 682, 688), (688, 682, 680, 686), (693, 687, 691, 697), (697, 691, 690, 696), (696, 690, 689, 695), (695, 689, 688, 694), (694, 688, 686, 692), (699, 693, 697, 703), (703, 697, 696, 702), (702, 696, 695, 701), (701, 695, 694, 700), (700, 694, 692, 698), (512, 699, 703, 514), (514, 703, 702, 515), (515, 702, 701, 516), (516, 701, 700, 517), (517, 700, 698, 513), (134, 129, 33, 32)])
me_circle_001.polygons.foreach_set('use_smooth', [True] * 641)
me_circle_001.polygons.foreach_set('material_index', [1, 1, 1, 1, 1, 1, 1, 1, 1, 1, 0, 1, 1, 1, 1, 1, 1, 1, 1, 1, 1, 1, 1, 1, 1, 1, 1, 1, 1, 1, 1, 1, 1, 1, 1, 1, 1, 1, 1, 1, 1, 1, 1, 1, 1, 1, 1, 1, 1, 1, 1, 1, 1, 1, 1, 1, 1, 1, 1, 1, 1, 1, 1, 1, 1, 0, 0, 0, 0, 0, 0, 0, 0, 0, 0, 0, 0, 0, 0, 0, 0, 0, 0, 0, 0, 0, 0, 0, 0, 0, 0, 0, 0, 0, 0, 0, 0, 0, 0, 0, 0, 0, 0, 0, 0, 0, 0, 0, 0, 0, 0, 0, 0, 0, 0, 0, 0, 0, 0, 0, 0, 0, 0, 0, 0, 0, 0, 0, 0, 0, 0, 0, 0, 0, 0, 0, 0, 0, 0, 0, 0, 0, 0, 0, 0, 0, 0, 0, 0, 0, 0, 0, 0, 0, 0, 0, 0, 0, 0, 0, 1, 1, 1, 1, 1, 1, 1, 1, 1, 1, 1, 1, 1, 1, 1, 1, 1, 1, 1, 1, 1, 1, 1, 1, 1, 1, 1, 1, 1, 1, 1, 1, 1, 1, 1, 1, 1, 1, 1, 1, 1, 1, 1, 1, 1, 1, 1, 1, 1, 1, 1, 1, 1, 1, 1, 1, 1, 1, 1, 1, 1, 1, 1, 1, 1, 1, 1, 1, 1, 1, 1, 1, 1, 1, 1, 1, 1, 1, 1, 1, 1, 1, 1, 1, 1, 1, 1, 1, 1, 1, 1, 1, 1, 1, 1, 1, 1, 1, 1, 1, 1, 1, 1, 1, 1, 1, 1, 1, 1, 1, 1, 1, 1, 1, 1, 1, 1, 1, 1, 1, 1, 1, 1, 1, 1, 1, 1, 1, 1, 1, 1, 1, 1, 1, 1, 1, 1, 1, 1, 1, 1, 1, 1, 1, 1, 1, 1, 1, 1, 1, 1, 1, 1, 1, 1, 1, 1, 1, 1, 1, 0, 0, 0, 0, 0, 0, 0, 0, 0, 0, 0, 0, 0, 0, 0, 0, 0, 0, 0, 0, 0, 0, 0, 0, 0, 0, 0, 0, 0, 0, 0, 0, 0, 0, 0, 0, 0, 0, 0, 0, 0, 0, 0, 0, 0, 0, 0, 0, 0, 0, 0, 0, 0, 0, 0, 0, 0, 0, 0, 0, 0, 0, 0, 0, 0, 0, 0, 0, 0, 0, 0, 0, 0, 0, 0, 0, 0, 0, 0, 0, 0, 0, 0, 0, 0, 0, 0, 0, 0, 0, 0, 0, 0, 0, 0, 0, 0, 0, 0, 0, 0, 0, 0, 0, 0, 0, 0, 0, 0, 0, 0, 0, 0, 0, 0, 0, 0, 0, 0, 0, 0, 0, 0, 0, 0, 0, 0, 0, 0, 0, 0, 0, 0, 0, 0, 0, 0, 0, 0, 0, 0, 0, 0, 0, 0, 0, 0, 0, 0, 0, 0, 0, 0, 0, 0, 0, 0, 0, 0, 0, 0, 0, 0, 0, 0, 0, 0, 0, 0, 0, 0, 0, 0, 0, 0, 0, 0, 0, 0, 0, 0, 0, 0, 0, 0, 0, 0, 0, 0, 0, 0, 0, 0, 0, 0, 0, 0, 0, 0, 0, 0, 0, 0, 0, 0, 0, 0, 0, 0, 0, 0, 0, 0, 0, 0, 0, 0, 0, 0, 0, 0, 0, 0, 0, 0, 0, 0, 0, 0, 0, 0, 0, 0, 0, 0, 0, 0, 0, 0, 0, 0, 0, 0, 0, 0, 0, 0, 0, 0, 0, 0, 0, 0, 0, 0, 0, 0, 0, 0, 0, 0, 0, 0, 0, 0, 0, 0, 0, 0, 0, 0, 0, 0, 0, 0, 0, 0, 0, 0, 0, 0, 0, 0, 0, 0, 0, 0, 0, 0, 0, 0, 0, 0, 0, 0, 0, 0, 0, 0, 0, 0, 0, 0, 0, 0, 0, 0, 0, 0, 0, 0, 0, 0, 0, 0, 0, 0, 0, 0, 0, 1])
_uv = me_circle_001.uv_layers.new(name='UVMap')
_uv.uv.foreach_set('vector', [0.1305, 0.8032, 0.1967, 0.8695, 0.1813, 0.8882, 0.1117, 0.8186, 0.3612, 0.9574, 0.4531, 0.9757, 0.4507, 0.9999, 0.3541, 0.9806, 0.8694, 0.1967, 0.8032, 0.1304, 0.8186, 0.1117, 0.8883, 0.1813, 0.0243, 0.5469, 0.04258, 0.6388, 0.0193, 0.6458, 9.998e-05, 0.5492, 0.2746, 0.9215, 0.3612, 0.9574, 0.3541, 0.9806, 0.2631, 0.9429, 0.9215, 0.2746, 0.8694, 0.1967, 0.8883, 0.1813, 0.943, 0.2632, 0.02429, 0.4532, 0.0243, 0.5469, 9.998e-05, 0.5492, 0.0001037, 0.4507, 0.1967, 0.8695, 0.2746, 0.9215, 0.2631, 0.9429, 0.1813, 0.8882, 0.9574, 0.3612, 0.9215, 0.2746, 0.943, 0.2632, 0.9807, 0.3542, 0.04256, 0.3613, 0.02429, 0.4532, 0.0001037, 0.4507, 0.01931, 0.3542, 0.0, 0.0, 0.0, 0.0, 0.0, 0.0, 0.0, 0.0, 0.9757, 0.4531, 0.9574, 0.3612, 0.9807, 0.3542, 0.9999, 0.4508, 0.0784, 0.2747, 0.04256, 0.3613, 0.01931, 0.3542, 0.05699, 0.2632, 0.04258, 0.6388, 0.07844, 0.7253, 0.05697, 0.7367, 0.0193, 0.6458, 0.9757, 0.5468, 0.9757, 0.4531, 0.9999, 0.4508, 0.9999, 0.5492, 0.1304, 0.1968, 0.0784, 0.2747, 0.05699, 0.2632, 0.1117, 0.1813, 0.9574, 0.6387, 0.9757, 0.5468, 0.9999, 0.5492, 0.9807, 0.6458, 0.1967, 0.1306, 0.1304, 0.1968, 0.1117, 0.1813, 0.1813, 0.1117, 0.9216, 0.7253, 0.9574, 0.6387, 0.9807, 0.6458, 0.943, 0.7368, 0.2746, 0.07848, 0.1967, 0.1306, 0.1813, 0.1117, 0.2632, 0.05701, 0.8695, 0.8032, 0.9216, 0.7253, 0.943, 0.7368, 0.8883, 0.8187, 0.3611, 0.04261, 0.2746, 0.07848, 0.2632, 0.05701, 0.3541, 0.01933, 0.8032, 0.8695, 0.8695, 0.8032, 0.8883, 0.8187, 0.8186, 0.8883, 0.453, 0.02431, 0.3611, 0.04261, 0.3541, 0.01933, 0.4507, 0.000109, 0.7253, 0.9216, 0.8032, 0.8695, 0.8186, 0.8883, 0.7367, 0.943, 0.5467, 0.02429, 0.453, 0.02431, 0.4507, 0.000109, 0.5492, 9.998e-05, 0.6387, 0.9574, 0.7253, 0.9216, 0.7367, 0.943, 0.6457, 0.9807, 0.6386, 0.04255, 0.5467, 0.02429, 0.5492, 9.998e-05, 0.6458, 0.0193, 0.5468, 0.9757, 0.6387, 0.9574, 0.6457, 0.9807, 0.5491, 0.9999, 0.7252, 0.07839, 0.6386, 0.04255, 0.6458, 0.0193, 0.7367, 0.05698, 0.4531, 0.9757, 0.5468, 0.9757, 0.5491, 0.9999, 0.4507, 0.9999, 0.8032, 0.1304, 0.7252, 0.07839, 0.7367, 0.05698, 0.8186, 0.1117, 0.3928, 0.557, 0.3838, 0.535, 0.3792, 0.5117, 0.3792, 0.4879, 0.3839, 0.4646, 0.393, 0.4426, 0.4063, 0.4229, 0.4231, 0.4061, 0.4429, 0.3929, 0.4649, 0.3838, 0.4883, 0.3792, 0.512, 0.3792, 0.5354, 0.3839, 0.5573, 0.393, 0.5771, 0.4063, 0.5939, 0.4231, 0.6071, 0.4429, 0.6162, 0.4649, 0.6208, 0.4883, 0.6207, 0.5121, 0.616, 0.5354, 0.6069, 0.5574, 0.5937, 0.5771, 0.5768, 0.5939, 0.557, 0.6071, 0.535, 0.6162, 0.5116, 0.6208, 0.4879, 0.6207, 0.4645, 0.6161, 0.4426, 0.6069, 0.4228, 0.5937, 0.406, 0.5768, 0.5985, 0.1755, 0.6599, 0.201, 0.5573, 0.393, 0.5354, 0.3839, 0.5983, 0.8245, 0.5331, 0.8375, 0.5116, 0.6208, 0.535, 0.6162, 0.5333, 0.1625, 0.5985, 0.1755, 0.5354, 0.3839, 0.512, 0.3792, 0.6597, 0.7991, 0.5983, 0.8245, 0.535, 0.6162, 0.557, 0.6071, 0.4668, 0.1625, 0.5333, 0.1625, 0.512, 0.3792, 0.4883, 0.3792, 0.715, 0.7622, 0.6597, 0.7991, 0.557, 0.6071, 0.5768, 0.5939, 0.4016, 0.1755, 0.4668, 0.1625, 0.4883, 0.3792, 0.4649, 0.3838, 0.762, 0.7152, 0.715, 0.7622, 0.5768, 0.5939, 0.5937, 0.5771, 0.3402, 0.2009, 0.4016, 0.1755, 0.4649, 0.3838, 0.4429, 0.3929, 0.799, 0.6599, 0.762, 0.7152, 0.5937, 0.5771, 0.6069, 0.5574, 0.2849, 0.2378, 0.3402, 0.2009, 0.4429, 0.3929, 0.4231, 0.4061, 0.8244, 0.5985, 0.799, 0.6599, 0.6069, 0.5574, 0.616, 0.5354, 0.2379, 0.2848, 0.2849, 0.2378, 0.4231, 0.4061, 0.4063, 0.4229, 0.8374, 0.5333, 0.8244, 0.5985, 0.616, 0.5354, 0.6207, 0.5121, 0.2009, 0.3401, 0.2379, 0.2848, 0.4063, 0.4229, 0.393, 0.4426, 0.8375, 0.4668, 0.8374, 0.5333, 0.6207, 0.5121, 0.6208, 0.4883, 0.1755, 0.4015, 0.2009, 0.3401, 0.393, 0.4426, 0.3839, 0.4646, 0.8245, 0.4016, 0.8375, 0.4668, 0.6208, 0.4883, 0.6162, 0.4649, 0.2847, 0.762, 0.2378, 0.715, 0.406, 0.5768, 0.4228, 0.5937, 0.1625, 0.4667, 0.1755, 0.4015, 0.3839, 0.4646, 0.3792, 0.4879, 0.7991, 0.3402, 0.8245, 0.4016, 0.6162, 0.4649, 0.6071, 0.4429, 0.34, 0.799, 0.2847, 0.762, 0.4228, 0.5937, 0.4426, 0.6069, 0.1625, 0.5331, 0.1625, 0.4667, 0.3792, 0.4879, 0.3792, 0.5117, 0.7622, 0.2849, 0.7991, 0.3402, 0.6071, 0.4429, 0.5939, 0.4231, 0.4014, 0.8245, 0.34, 0.799, 0.4426, 0.6069, 0.4645, 0.6161, 0.1754, 0.5983, 0.1625, 0.5331, 0.3792, 0.5117, 0.3838, 0.535, 0.7152, 0.2379, 0.7622, 0.2849, 0.5939, 0.4231, 0.5771, 0.4063, 0.4666, 0.8375, 0.4014, 0.8245, 0.4645, 0.6161, 0.4879, 0.6207, 0.2009, 0.6597, 0.1754, 0.5983, 0.3838, 0.535, 0.3928, 0.557, 0.6599, 0.201, 0.7152, 0.2379, 0.5771, 0.4063, 0.5573, 0.393, 0.5331, 0.8375, 0.4666, 0.8375, 0.4879, 0.6207, 0.5116, 0.6208, 0.2378, 0.715, 0.2009, 0.6597, 0.3928, 0.557, 0.406, 0.5768, 0.0, 0.0, 0.0, 0.0, 0.0, 0.0, 0.0, 0.0, 0.0, 0.0, 0.0, 0.0, 0.0, 0.0, 0.0, 0.0, 0.0, 0.0, 0.0, 0.0, 0.0, 0.0, 0.0, 0.0, 0.0, 0.0, 0.0, 0.0, 0.0, 0.0, 0.0, 0.0, 0.0, 0.0, 0.0, 0.0, 0.0, 0.0, 0.0, 0.0, 0.0, 0.0, 0.0, 0.0, 0.0, 0.0, 0.0, 0.0, 0.0, 0.0, 0.0, 0.0, 0.0, 0.0, 0.0, 0.0, 0.0, 0.0, 0.0, 0.0, 0.0, 0.0, 0.0, 0.0, 0.0, 0.0, 0.0, 0.0, 0.0, 0.0, 0.0, 0.0, 0.0, 0.0, 0.0, 0.0, 0.0, 0.0, 0.0, 0.0, 0.0, 0.0, 0.0, 0.0, 0.0, 0.0, 0.0, 0.0, 0.0, 0.0, 0.0, 0.0, 0.0, 0.0, 0.0, 0.0, 0.0, 0.0, 0.0, 0.0, 0.0, 0.0, 0.0, 0.0, 0.0, 0.0, 0.0, 0.0, 0.0, 0.0, 0.0, 0.0, 0.0, 0.0, 0.0, 0.0, 0.0, 0.0, 0.0, 0.0, 0.0, 0.0, 0.0, 0.0, 0.0, 0.0, 0.0, 0.0, 0.0, 0.0, 0.0, 0.0, 0.0, 0.0, 0.0, 0.0, 0.0, 0.0, 0.0, 0.0, 0.0, 0.0, 0.0, 0.0, 0.0, 0.0, 0.0, 0.0, 0.0, 0.0, 0.0, 0.0, 0.0, 0.0, 0.0, 0.0, 0.0, 0.0, 0.0, 0.0, 0.0, 0.0, 0.0, 0.0, 0.0, 0.0, 0.0, 0.0, 0.0, 0.0, 0.0, 0.0, 0.0, 0.0, 0.0, 0.0, 0.0, 0.0, 0.0, 0.0, 0.0, 0.0, 0.0, 0.0, 0.0, 0.0, 0.0, 0.0, 0.0, 0.0, 0.0, 0.0, 0.0, 0.0, 0.0, 0.0, 0.0, 0.0, 0.0, 0.0, 0.0, 0.0, 0.0, 0.0, 0.0, 0.0, 0.0, 0.0, 0.0, 0.0, 0.0, 0.0, 0.0, 0.0, 0.0, 0.0, 0.0, 0.0, 0.0, 0.0, 0.0, 0.0, 0.0, 0.0, 0.0, 0.0, 0.0, 0.0, 0.0, 0.0, 0.0, 0.0, 0.0, 0.0, 0.0, 0.0, 0.0, 0.0, 0.0, 0.0, 0.0, 0.0, 0.0, 0.0, 0.0, 0.0, 0.0, 0.0, 0.0, 0.0, 0.0, 0.0, 0.0, 0.0, 0.0, 0.0, 0.0, 0.0, 0.0, 0.0, 0.0, 0.0, 0.0, 0.0, 0.0, 0.0, 0.0, 0.0, 0.0, 0.0, 0.0, 0.0, 0.0, 0.0, 0.0, 0.0, 0.0, 0.0, 0.0, 0.0, 0.0, 0.0, 0.0, 0.0, 0.0, 0.0, 0.0, 0.0, 0.0, 0.0, 0.0, 0.0, 0.0, 0.0, 0.0, 0.0, 0.0, 0.0, 0.0, 0.0, 0.0, 0.0, 0.0, 0.0, 0.0, 0.0, 0.0, 0.0, 0.0, 0.0, 0.0, 0.0, 0.0, 0.0, 0.0, 0.0, 0.0, 0.0, 0.0, 0.0, 0.0, 0.0, 0.0, 0.0, 0.0, 0.0, 0.0, 0.0, 0.0, 0.0, 0.0, 0.0, 0.0, 0.0, 0.0, 0.0, 0.0, 0.0, 0.0, 0.0, 0.0, 0.0, 0.0, 0.0, 0.0, 0.0, 0.0, 0.0, 0.0, 0.0, 0.0, 0.0, 0.0, 0.0, 0.0, 0.0, 0.0, 0.0, 0.0, 0.0, 0.0, 0.0, 0.0, 0.0, 0.0, 0.0, 0.0, 0.0, 0.0, 0.0, 0.0, 0.0, 0.0, 0.0, 0.0, 0.0, 0.0, 0.0, 0.0, 0.0, 0.0, 0.0, 0.0, 0.0, 0.0, 0.0, 0.0, 0.0, 0.0, 0.0, 0.0, 0.0, 0.0, 0.0, 0.0, 0.0, 0.0, 0.0, 0.0, 0.0, 0.0, 0.0, 0.0, 0.0, 0.0, 0.0, 0.0, 0.0, 0.0, 0.0, 0.0, 0.0, 0.0, 0.0, 0.0, 0.0, 0.0, 0.0, 0.0, 0.0, 0.0, 0.0, 0.0, 0.0, 0.0, 0.0, 0.0, 0.0, 0.0, 0.0, 0.0, 0.0, 0.0, 0.0, 0.0, 0.0, 0.0, 0.0, 0.0, 0.0, 0.0, 0.0, 0.0, 0.0, 0.0, 0.0, 0.0, 0.0, 0.0, 0.0, 0.0, 0.0, 0.0, 0.0, 0.0, 0.0, 0.0, 0.0, 0.0, 0.0, 0.0, 0.0, 0.0, 0.0, 0.0, 0.0, 0.0, 0.0, 0.0, 0.0, 0.0, 0.0, 0.0, 0.0, 0.0, 0.0, 0.0, 0.0, 0.0, 0.0, 0.0, 0.0, 0.0, 0.0, 0.0, 0.0, 0.0, 0.0, 0.0, 0.0, 0.0, 0.0, 0.0, 0.0, 0.0, 0.0, 0.0, 0.0, 0.0, 0.0, 0.0, 0.0, 0.0, 0.0, 0.0, 0.0, 0.0, 0.0, 0.0, 0.0, 0.0, 0.0, 0.0, 0.0, 0.0, 0.0, 0.0, 0.0, 0.0, 0.0, 0.0, 0.0, 0.0, 0.0, 0.0, 0.0, 0.0, 0.0, 0.0, 0.0, 0.0, 0.0, 0.0, 0.0, 0.0, 0.0, 0.0, 0.0, 0.0, 0.0, 0.0, 0.0, 0.0, 0.0, 0.0, 0.0, 0.0, 0.0, 0.0, 0.0, 0.0, 0.0, 0.0, 0.0, 0.0, 0.0, 0.0, 0.0, 0.0, 0.0, 0.0, 0.0, 0.0, 0.0, 0.0, 0.0, 0.0, 0.0, 0.0, 0.0, 0.0, 0.0, 0.0, 0.0, 0.0, 0.0, 0.0, 0.0, 0.0, 0.0, 0.0, 0.0, 0.0, 0.0, 0.0, 0.0, 0.0, 0.0, 0.0, 0.0, 0.0, 0.0, 0.0, 0.0, 0.0, 0.0, 0.0, 0.0, 0.0, 0.0, 0.0, 0.0, 0.0, 0.0, 0.0, 0.0, 0.0, 0.0, 0.0, 0.0, 0.0, 0.0, 0.0, 0.0, 0.0, 0.0, 0.0, 0.0, 0.0, 0.0, 0.0, 0.0, 0.0, 0.0, 0.0, 0.0, 0.0, 0.0, 0.0, 0.0, 0.0, 0.0, 0.0, 0.0, 0.0, 0.0, 0.0, 0.0, 0.0, 0.0, 0.0, 0.0, 0.0, 0.0, 0.0, 0.0, 0.0, 0.0, 0.0, 0.0, 0.0, 0.0, 0.0, 0.0, 0.0, 0.0, 0.0, 0.0, 0.0, 0.0, 0.0, 0.0, 0.0, 0.0, 0.0, 0.0, 0.0, 0.0, 0.0, 0.0, 0.0, 0.0, 0.0, 0.0, 0.0, 0.0, 0.0, 0.0, 0.0, 0.0, 0.0, 0.0, 0.0, 0.0, 0.0, 0.0, 0.0, 0.0, 0.0, 0.0, 0.0, 0.0, 0.0, 0.0, 0.0, 0.0, 0.0, 0.0, 0.0, 0.0, 0.0, 0.0, 0.0, 0.0, 0.0, 0.0, 0.0, 0.0, 0.0, 0.0, 0.0, 0.0, 0.0, 0.0, 0.0, 0.0, 0.0, 0.0, 0.0, 0.0, 0.0, 0.0, 0.0, 0.0, 0.0, 0.0, 0.0, 0.0, 0.0, 0.0, 0.0, 0.0, 0.0, 0.0, 0.0, 0.0, 0.0, 0.0, 0.0, 0.0, 0.0, 0.0, 0.0, 0.0, 0.0, 0.0, 0.0, 0.0, 0.0, 0.0, 0.0, 0.0, 0.0, 0.0, 0.0, 0.0, 0.0, 0.0, 0.0, 0.0, 0.2009, 0.6597, 0.2378, 0.715, 0.2158, 0.7331, 0.1758, 0.6732, 0.1758, 0.6732, 0.2158, 0.7331, 0.1944, 0.7507, 0.1514, 0.6863, 0.1514, 0.6863, 0.1944, 0.7507, 0.1752, 0.7667, 0.1294, 0.6982, 0.1294, 0.6982, 0.1752, 0.7667, 0.1541, 0.7841, 0.1053, 0.7111, 0.1053, 0.7111, 0.1541, 0.7841, 0.1305, 0.8032, 0.07844, 0.7253, 0.1754, 0.5983, 0.2009, 0.6597, 0.1758, 0.6732, 0.1482, 0.6066, 0.1482, 0.6066, 0.1758, 0.6732, 0.1514, 0.6863, 0.1218, 0.6147, 0.1218, 0.6147, 0.1514, 0.6863, 0.1294, 0.6982, 0.09787, 0.6221, 0.09787, 0.6221, 0.1294, 0.6982, 0.1053, 0.7111, 0.07174, 0.6301, 0.07174, 0.6301, 0.1053, 0.7111, 0.07844, 0.7253, 0.04258, 0.6388, 0.1625, 0.5331, 0.1754, 0.5983, 0.1482, 0.6066, 0.1342, 0.5359, 0.1342, 0.5359, 0.1482, 0.6066, 0.1218, 0.6147, 0.1067, 0.5387, 0.1067, 0.5387, 0.1218, 0.6147, 0.09787, 0.6221, 0.08177, 0.5413, 0.08177, 0.5413, 0.09787, 0.6221, 0.07174, 0.6301, 0.05458, 0.5441, 0.05458, 0.5441, 0.07174, 0.6301, 0.04258, 0.6388, 0.0243, 0.5469, 0.1625, 0.4667, 0.1625, 0.5331, 0.1342, 0.5359, 0.1342, 0.4639, 0.1342, 0.4639, 0.1342, 0.5359, 0.1067, 0.5387, 0.1067, 0.4612, 0.1067, 0.4612, 0.1067, 0.5387, 0.08177, 0.5413, 0.08175, 0.4589, 0.08175, 0.4589, 0.08177, 0.5413, 0.05458, 0.5441, 0.05454, 0.4563, 0.05454, 0.4563, 0.05458, 0.5441, 0.0243, 0.5469, 0.02429, 0.4532, 0.1755, 0.4015, 0.1625, 0.4667, 0.1342, 0.4639, 0.1483, 0.3932, 0.1483, 0.3932, 0.1342, 0.4639, 0.1067, 0.4612, 0.1218, 0.3853, 0.1218, 0.3853, 0.1067, 0.4612, 0.08175, 0.4589, 0.09779, 0.3782, 0.09779, 0.3782, 0.08175, 0.4589, 0.05454, 0.4563, 0.07161, 0.3703, 0.07161, 0.3703, 0.05454, 0.4563, 0.02429, 0.4532, 0.04256, 0.3613, 0.2009, 0.3401, 0.1755, 0.4015, 0.1483, 0.3932, 0.1759, 0.3267, 0.1759, 0.3267, 0.1483, 0.3932, 0.1218, 0.3853, 0.1514, 0.3137, 0.1514, 0.3137, 0.1218, 0.3853, 0.09779, 0.3782, 0.1293, 0.302, 0.1293, 0.302, 0.09779, 0.3782, 0.07161, 0.3703, 0.1051, 0.2892, 0.1051, 0.2892, 0.07161, 0.3703, 0.04256, 0.3613, 0.0784, 0.2747, 0.2379, 0.2848, 0.2009, 0.3401, 0.1759, 0.3267, 0.2159, 0.2668, 0.2159, 0.2668, 0.1759, 0.3267, 0.1514, 0.3137, 0.1945, 0.2493, 0.1945, 0.2493, 0.1514, 0.3137, 0.1293, 0.302, 0.175, 0.2335, 0.175, 0.2335, 0.1293, 0.302, 0.1051, 0.2892, 0.1538, 0.2162, 0.1538, 0.2162, 0.1051, 0.2892, 0.0784, 0.2747, 0.1304, 0.1968, 0.2849, 0.2378, 0.2379, 0.2848, 0.2159, 0.2668, 0.2668, 0.2158, 0.2668, 0.2158, 0.2159, 0.2668, 0.1945, 0.2493, 0.2492, 0.1945, 0.2492, 0.1945, 0.1945, 0.2493, 0.175, 0.2335, 0.2332, 0.1753, 0.2332, 0.1753, 0.175, 0.2335, 0.1538, 0.2162, 0.2158, 0.1542, 0.2158, 0.1542, 0.1538, 0.2162, 0.1304, 0.1968, 0.1967, 0.1306, 0.3402, 0.2009, 0.2849, 0.2378, 0.2668, 0.2158, 0.3268, 0.1758, 0.3268, 0.1758, 0.2668, 0.2158, 0.2492, 0.1945, 0.3137, 0.1515, 0.3137, 0.1515, 0.2492, 0.1945, 0.2332, 0.1753, 0.3017, 0.1295, 0.3017, 0.1295, 0.2332, 0.1753, 0.2158, 0.1542, 0.2888, 0.1054, 0.2888, 0.1054, 0.2158, 0.1542, 0.1967, 0.1306, 0.2746, 0.07848, 0.4016, 0.1755, 0.3402, 0.2009, 0.3268, 0.1758, 0.3933, 0.1483, 0.3933, 0.1483, 0.3268, 0.1758, 0.3137, 0.1515, 0.3852, 0.1218, 0.3852, 0.1218, 0.3137, 0.1515, 0.3017, 0.1295, 0.3778, 0.0979, 0.3778, 0.0979, 0.3017, 0.1295, 0.2888, 0.1054, 0.3698, 0.07177, 0.3698, 0.07177, 0.2888, 0.1054, 0.2746, 0.07848, 0.3611, 0.04261, 0.4668, 0.1625, 0.4016, 0.1755, 0.3933, 0.1483, 0.464, 0.1342, 0.464, 0.1342, 0.3933, 0.1483, 0.3852, 0.1218, 0.4612, 0.1067, 0.4612, 0.1067, 0.3852, 0.1218, 0.3778, 0.0979, 0.4586, 0.08179, 0.4586, 0.08179, 0.3778, 0.0979, 0.3698, 0.07177, 0.4558, 0.0546, 0.4558, 0.0546, 0.3698, 0.07177, 0.3611, 0.04261, 0.453, 0.02431, 0.5333, 0.1625, 0.4668, 0.1625, 0.464, 0.1342, 0.5361, 0.1342, 0.5361, 0.1342, 0.464, 0.1342, 0.4612, 0.1067, 0.5387, 0.1067, 0.5387, 0.1067, 0.4612, 0.1067, 0.4586, 0.08179, 0.541, 0.08175, 0.541, 0.08175, 0.4586, 0.08179, 0.4558, 0.0546, 0.5436, 0.05454, 0.5436, 0.05454, 0.4558, 0.0546, 0.453, 0.02431, 0.5467, 0.02429, 0.5985, 0.1755, 0.5333, 0.1625, 0.5361, 0.1342, 0.6067, 0.1483, 0.6067, 0.1483, 0.5361, 0.1342, 0.5387, 0.1067, 0.6147, 0.1218, 0.6147, 0.1218, 0.5387, 0.1067, 0.541, 0.08175, 0.6218, 0.09779, 0.6218, 0.09779, 0.541, 0.08175, 0.5436, 0.05454, 0.6296, 0.07161, 0.6296, 0.07161, 0.5436, 0.05454, 0.5467, 0.02429, 0.6386, 0.04255, 0.6599, 0.201, 0.5985, 0.1755, 0.6067, 0.1483, 0.6733, 0.1759, 0.6733, 0.1759, 0.6067, 0.1483, 0.6147, 0.1218, 0.6863, 0.1514, 0.6863, 0.1514, 0.6147, 0.1218, 0.6218, 0.09779, 0.6979, 0.1293, 0.6979, 0.1293, 0.6218, 0.09779, 0.6296, 0.07161, 0.7107, 0.1051, 0.7107, 0.1051, 0.6296, 0.07161, 0.6386, 0.04255, 0.7252, 0.07839, 0.7152, 0.2379, 0.6599, 0.201, 0.6733, 0.1759, 0.7332, 0.2159, 0.7332, 0.2159, 0.6733, 0.1759, 0.6863, 0.1514, 0.7507, 0.1945, 0.7507, 0.1945, 0.6863, 0.1514, 0.6979, 0.1293, 0.7664, 0.175, 0.7664, 0.175, 0.6979, 0.1293, 0.7107, 0.1051, 0.7837, 0.1538, 0.7837, 0.1538, 0.7107, 0.1051, 0.7252, 0.07839, 0.8032, 0.1304, 0.7622, 0.2849, 0.7152, 0.2379, 0.7332, 0.2159, 0.7841, 0.2669, 0.7841, 0.2669, 0.7332, 0.2159, 0.7507, 0.1945, 0.8055, 0.2493, 0.8055, 0.2493, 0.7507, 0.1945, 0.7664, 0.175, 0.8247, 0.2333, 0.8247, 0.2333, 0.7664, 0.175, 0.7837, 0.1538, 0.8458, 0.2158, 0.8458, 0.2158, 0.7837, 0.1538, 0.8032, 0.1304, 0.8694, 0.1967, 0.7991, 0.3402, 0.7622, 0.2849, 0.7841, 0.2669, 0.8242, 0.3268, 0.8242, 0.3268, 0.7841, 0.2669, 0.8055, 0.2493, 0.8485, 0.3137, 0.8485, 0.3137, 0.8055, 0.2493, 0.8247, 0.2333, 0.8705, 0.3017, 0.8705, 0.3017, 0.8247, 0.2333, 0.8458, 0.2158, 0.8946, 0.2888, 0.8946, 0.2888, 0.8458, 0.2158, 0.8694, 0.1967, 0.9215, 0.2746, 0.8245, 0.4016, 0.7991, 0.3402, 0.8242, 0.3268, 0.8517, 0.3934, 0.8517, 0.3934, 0.8242, 0.3268, 0.8485, 0.3137, 0.8782, 0.3853, 0.8782, 0.3853, 0.8485, 0.3137, 0.8705, 0.3017, 0.9021, 0.3778, 0.9021, 0.3778, 0.8705, 0.3017, 0.8946, 0.2888, 0.9282, 0.3698, 0.9282, 0.3698, 0.8946, 0.2888, 0.9215, 0.2746, 0.9574, 0.3612, 0.8375, 0.4668, 0.8245, 0.4016, 0.8517, 0.3934, 0.8658, 0.464, 0.8658, 0.464, 0.8517, 0.3934, 0.8782, 0.3853, 0.8933, 0.4613, 0.8933, 0.4613, 0.8782, 0.3853, 0.9021, 0.3778, 0.9182, 0.4586, 0.9182, 0.4586, 0.9021, 0.3778, 0.9282, 0.3698, 0.9454, 0.4559, 0.9454, 0.4559, 0.9282, 0.3698, 0.9574, 0.3612, 0.9757, 0.4531, 0.8374, 0.5333, 0.8375, 0.4668, 0.8658, 0.464, 0.8657, 0.5361, 0.8657, 0.5361, 0.8658, 0.464, 0.8933, 0.4613, 0.8933, 0.5387, 0.8933, 0.5387, 0.8933, 0.4613, 0.9182, 0.4586, 0.9182, 0.541, 0.9182, 0.541, 0.9182, 0.4586, 0.9454, 0.4559, 0.9454, 0.5436, 0.9454, 0.5436, 0.9454, 0.4559, 0.9757, 0.4531, 0.9757, 0.5468, 0.8244, 0.5985, 0.8374, 0.5333, 0.8657, 0.5361, 0.8517, 0.6068, 0.8517, 0.6068, 0.8657, 0.5361, 0.8933, 0.5387, 0.8782, 0.6147, 0.8782, 0.6147, 0.8933, 0.5387, 0.9182, 0.541, 0.9022, 0.6219, 0.9022, 0.6219, 0.9182, 0.541, 0.9454, 0.5436, 0.9284, 0.6297, 0.9284, 0.6297, 0.9454, 0.5436, 0.9757, 0.5468, 0.9574, 0.6387, 0.799, 0.6599, 0.8244, 0.5985, 0.8517, 0.6068, 0.8241, 0.6734, 0.8241, 0.6734, 0.8517, 0.6068, 0.8782, 0.6147, 0.8485, 0.6863, 0.8485, 0.6863, 0.8782, 0.6147, 0.9022, 0.6219, 0.8707, 0.698, 0.8707, 0.698, 0.9022, 0.6219, 0.9284, 0.6297, 0.8948, 0.7108, 0.8948, 0.7108, 0.9284, 0.6297, 0.9574, 0.6387, 0.9216, 0.7253, 0.762, 0.7152, 0.799, 0.6599, 0.8241, 0.6734, 0.784, 0.7333, 0.784, 0.7333, 0.8241, 0.6734, 0.8485, 0.6863, 0.8055, 0.7508, 0.8055, 0.7508, 0.8485, 0.6863, 0.8707, 0.698, 0.8249, 0.7665, 0.8249, 0.7665, 0.8707, 0.698, 0.8948, 0.7108, 0.8461, 0.7838, 0.8461, 0.7838, 0.8948, 0.7108, 0.9216, 0.7253, 0.8695, 0.8032, 0.715, 0.7622, 0.762, 0.7152, 0.784, 0.7333, 0.7331, 0.7842, 0.7331, 0.7842, 0.784, 0.7333, 0.8055, 0.7508, 0.7507, 0.8055, 0.7507, 0.8055, 0.8055, 0.7508, 0.8249, 0.7665, 0.7667, 0.8248, 0.7667, 0.8248, 0.8249, 0.7665, 0.8461, 0.7838, 0.7841, 0.8459, 0.7841, 0.8459, 0.8461, 0.7838, 0.8695, 0.8032, 0.8032, 0.8695, 0.6597, 0.7991, 0.715, 0.7622, 0.7331, 0.7842, 0.6731, 0.8242, 0.6731, 0.8242, 0.7331, 0.7842, 0.7507, 0.8055, 0.6862, 0.8486, 0.6862, 0.8486, 0.7507, 0.8055, 0.7667, 0.8248, 0.6982, 0.8706, 0.6982, 0.8706, 0.7667, 0.8248, 0.7841, 0.8459, 0.7111, 0.8947, 0.7111, 0.8947, 0.7841, 0.8459, 0.8032, 0.8695, 0.7253, 0.9216, 0.5983, 0.8245, 0.6597, 0.7991, 0.6731, 0.8242, 0.6065, 0.8518, 0.6065, 0.8518, 0.6731, 0.8242, 0.6862, 0.8486, 0.6146, 0.8782, 0.6146, 0.8782, 0.6862, 0.8486, 0.6982, 0.8706, 0.6221, 0.9021, 0.6221, 0.9021, 0.6982, 0.8706, 0.7111, 0.8947, 0.6301, 0.9283, 0.6301, 0.9283, 0.7111, 0.8947, 0.7253, 0.9216, 0.6387, 0.9574, 0.5331, 0.8375, 0.5983, 0.8245, 0.6065, 0.8518, 0.5359, 0.8658, 0.5359, 0.8658, 0.6065, 0.8518, 0.6146, 0.8782, 0.5386, 0.8933, 0.5386, 0.8933, 0.6146, 0.8782, 0.6221, 0.9021, 0.5413, 0.9182, 0.5413, 0.9182, 0.6221, 0.9021, 0.6301, 0.9283, 0.544, 0.9454, 0.544, 0.9454, 0.6301, 0.9283, 0.6387, 0.9574, 0.5468, 0.9757, 0.4666, 0.8375, 0.5331, 0.8375, 0.5359, 0.8658, 0.4638, 0.8658, 0.4638, 0.8658, 0.5359, 0.8658, 0.5386, 0.8933, 0.4612, 0.8933, 0.4612, 0.8933, 0.5386, 0.8933, 0.5413, 0.9182, 0.4589, 0.9182, 0.4589, 0.9182, 0.5413, 0.9182, 0.544, 0.9454, 0.4563, 0.9454, 0.4563, 0.9454, 0.544, 0.9454, 0.5468, 0.9757, 0.4531, 0.9757, 0.4014, 0.8245, 0.4666, 0.8375, 0.4638, 0.8658, 0.3932, 0.8517, 0.3932, 0.8517, 0.4638, 0.8658, 0.4612, 0.8933, 0.3852, 0.8782, 0.3852, 0.8782, 0.4612, 0.8933, 0.4589, 0.9182, 0.3781, 0.9022, 0.3781, 0.9022, 0.4589, 0.9182, 0.4563, 0.9454, 0.3702, 0.9283, 0.3702, 0.9283, 0.4563, 0.9454, 0.4531, 0.9757, 0.3612, 0.9574, 0.34, 0.799, 0.4014, 0.8245, 0.3932, 0.8517, 0.3266, 0.8241, 0.3266, 0.8241, 0.3932, 0.8517, 0.3852, 0.8782, 0.3136, 0.8485, 0.3136, 0.8485, 0.3852, 0.8782, 0.3781, 0.9022, 0.302, 0.8707, 0.302, 0.8707, 0.3781, 0.9022, 0.3702, 0.9283, 0.2891, 0.8948, 0.2891, 0.8948, 0.3702, 0.9283, 0.3612, 0.9574, 0.2746, 0.9215, 0.2847, 0.762, 0.34, 0.799, 0.3266, 0.8241, 0.2667, 0.784, 0.2667, 0.784, 0.3266, 0.8241, 0.3136, 0.8485, 0.2492, 0.8055, 0.2492, 0.8055, 0.3136, 0.8485, 0.302, 0.8707, 0.2335, 0.8249, 0.2335, 0.8249, 0.302, 0.8707, 0.2891, 0.8948, 0.2162, 0.8461, 0.2162, 0.8461, 0.2891, 0.8948, 0.2746, 0.9215, 0.1967, 0.8695, 0.2378, 0.715, 0.2847, 0.762, 0.2667, 0.784, 0.2158, 0.7331, 0.2158, 0.7331, 0.2667, 0.784, 0.2492, 0.8055, 0.1944, 0.7507, 0.1944, 0.7507, 0.2492, 0.8055, 0.2335, 0.8249, 0.1752, 0.7667, 0.1752, 0.7667, 0.2335, 0.8249, 0.2162, 0.8461, 0.1541, 0.7841, 0.1541, 0.7841, 0.2162, 0.8461, 0.1967, 0.8695, 0.1305, 0.8032, 0.0, 0.0, 0.0, 0.0, 0.0, 0.0, 0.0, 0.0, 0.0, 0.0, 0.0, 0.0, 0.0, 0.0, 0.0, 0.0, 0.0, 0.0, 0.0, 0.0, 0.0, 0.0, 0.0, 0.0, 0.0, 0.0, 0.0, 0.0, 0.0, 0.0, 0.0, 0.0, 0.0, 0.0, 0.0, 0.0, 0.0, 0.0, 0.0, 0.0, 0.0, 0.0, 0.0, 0.0, 0.0, 0.0, 0.0, 0.0, 0.0, 0.0, 0.0, 0.0, 0.0, 0.0, 0.0, 0.0, 0.0, 0.0, 0.0, 0.0, 0.0, 0.0, 0.0, 0.0, 0.0, 0.0, 0.0, 0.0, 0.0, 0.0, 0.0, 0.0, 0.0, 0.0, 0.0, 0.0, 0.0, 0.0, 0.0, 0.0, 0.0, 0.0, 0.0, 0.0, 0.0, 0.0, 0.0, 0.0, 0.0, 0.0, 0.0, 0.0, 0.0, 0.0, 0.0, 0.0, 0.0, 0.0, 0.0, 0.0, 0.0, 0.0, 0.0, 0.0, 0.0, 0.0, 0.0, 0.0, 0.0, 0.0, 0.0, 0.0, 0.0, 0.0, 0.0, 0.0, 0.0, 0.0, 0.0, 0.0, 0.0, 0.0, 0.0, 0.0, 0.0, 0.0, 0.0, 0.0, 0.0, 0.0, 0.0, 0.0, 0.0, 0.0, 0.0, 0.0, 0.0, 0.0, 0.0, 0.0, 0.0, 0.0, 0.0, 0.0, 0.0, 0.0, 0.0, 0.0, 0.0, 0.0, 0.0, 0.0, 0.0, 0.0, 0.0, 0.0, 0.0, 0.0, 0.0, 0.0, 0.0, 0.0, 0.0, 0.0, 0.0, 0.0, 0.0, 0.0, 0.0, 0.0, 0.0, 0.0, 0.0, 0.0, 0.0, 0.0, 0.0, 0.0, 0.0, 0.0, 0.0, 0.0, 0.0, 0.0, 0.0, 0.0, 0.0, 0.0, 0.0, 0.0, 0.0, 0.0, 0.0, 0.0, 0.0, 0.0, 0.0, 0.0, 0.0, 0.0, 0.0, 0.0, 0.0, 0.0, 0.0, 0.0, 0.0, 0.0, 0.0, 0.0, 0.0, 0.0, 0.0, 0.0, 0.0, 0.0, 0.0, 0.0, 0.0, 0.0, 0.0, 0.0, 0.0, 0.0, 0.0, 0.0, 0.0, 0.0, 0.0, 0.0, 0.0, 0.0, 0.0, 0.0, 0.0, 0.0, 0.0, 0.0, 0.0, 0.0, 0.0, 0.0, 0.0, 0.0, 0.0, 0.0, 0.0, 0.0, 0.0, 0.0, 0.0, 0.0, 0.0, 0.0, 0.0, 0.0, 0.0, 0.0, 0.0, 0.0, 0.0, 0.0, 0.0, 0.0, 0.0, 0.0, 0.0, 0.0, 0.0, 0.0, 0.0, 0.0, 0.0, 0.0, 0.0, 0.0, 0.0, 0.0, 0.0, 0.0, 0.0, 0.0, 0.0, 0.0, 0.0, 0.0, 0.0, 0.0, 0.0, 0.0, 0.0, 0.0, 0.0, 0.0, 0.0, 0.0, 0.0, 0.0, 0.0, 0.0, 0.0, 0.0, 0.0, 0.0, 0.0, 0.0, 0.0, 0.0, 0.0, 0.0, 0.0, 0.0, 0.0, 0.0, 0.0, 0.0, 0.0, 0.0, 0.0, 0.0, 0.0, 0.0, 0.0, 0.0, 0.0, 0.0, 0.0, 0.0, 0.0, 0.0, 0.0, 0.0, 0.0, 0.0, 0.0, 0.0, 0.0, 0.0, 0.0, 0.0, 0.0, 0.0, 0.0, 0.0, 0.0, 0.0, 0.0, 0.0, 0.0, 0.0, 0.0, 0.0, 0.0, 0.0, 0.0, 0.0, 0.0, 0.0, 0.0, 0.0, 0.0, 0.0, 0.0, 0.0, 0.0, 0.0, 0.0, 0.0, 0.0, 0.0, 0.0, 0.0, 0.0, 0.0, 0.0, 0.0, 0.0, 0.0, 0.0, 0.0, 0.0, 0.0, 0.0, 0.0, 0.0, 0.0, 0.0, 0.0, 0.0, 0.0, 0.0, 0.0, 0.0, 0.0, 0.0, 0.0, 0.0, 0.0, 0.0, 0.0, 0.0, 0.0, 0.0, 0.0, 0.0, 0.0, 0.0, 0.0, 0.0, 0.0, 0.0, 0.0, 0.0, 0.0, 0.0, 0.0, 0.0, 0.0, 0.0, 0.0, 0.0, 0.0, 0.0, 0.0, 0.0, 0.0, 0.0, 0.0, 0.0, 0.0, 0.0, 0.0, 0.0, 0.0, 0.0, 0.0, 0.0, 0.0, 0.0, 0.0, 0.0, 0.0, 0.0, 0.0, 0.0, 0.0, 0.0, 0.0, 0.0, 0.0, 0.0, 0.0, 0.0, 0.0, 0.0, 0.0, 0.0, 0.0, 0.0, 0.0, 0.0, 0.0, 0.0, 0.0, 0.0, 0.0, 0.0, 0.0, 0.0, 0.0, 0.0, 0.0, 0.0, 0.0, 0.0, 0.0, 0.0, 0.0, 0.0, 0.0, 0.0, 0.0, 0.0, 0.0, 0.0, 0.0, 0.0, 0.0, 0.0, 0.0, 0.0, 0.0, 0.0, 0.0, 0.0, 0.0, 0.0, 0.0, 0.0, 0.0, 0.0, 0.0, 0.0, 0.0, 0.0, 0.0, 0.0, 0.0, 0.0, 0.0, 0.0, 0.0, 0.0, 0.0, 0.0, 0.0, 0.0, 0.0, 0.0, 0.0, 0.0, 0.0, 0.0, 0.0, 0.0, 0.0, 0.0, 0.0, 0.0, 0.0, 0.0, 0.0, 0.0, 0.0, 0.0, 0.0, 0.0, 0.0, 0.0, 0.0, 0.0, 0.0, 0.0, 0.0, 0.0, 0.0, 0.0, 0.0, 0.0, 0.0, 0.0, 0.0, 0.0, 0.0, 0.0, 0.0, 0.0, 0.0, 0.0, 0.0, 0.0, 0.0, 0.0, 0.0, 0.0, 0.0, 0.0, 0.0, 0.0, 0.0, 0.0, 0.0, 0.0, 0.0, 0.0, 0.0, 0.0, 0.0, 0.0, 0.0, 0.0, 0.0, 0.0, 0.0, 0.0, 0.0, 0.0, 0.0, 0.0, 0.0, 0.0, 0.0, 0.0, 0.0, 0.0, 0.0, 0.0, 0.0, 0.0, 0.0, 0.0, 0.0, 0.0, 0.0, 0.0, 0.0, 0.0, 0.0, 0.0, 0.0, 0.0, 0.0, 0.0, 0.0, 0.0, 0.0, 0.0, 0.0, 0.0, 0.0, 0.0, 0.0, 0.0, 0.0, 0.0, 0.0, 0.0, 0.0, 0.0, 0.0, 0.0, 0.0, 0.0, 0.0, 0.0, 0.0, 0.0, 0.0, 0.0, 0.0, 0.0, 0.0, 0.0, 0.0, 0.0, 0.0, 0.0, 0.0, 0.0, 0.0, 0.0, 0.0, 0.0, 0.0, 0.0, 0.0, 0.0, 0.0, 0.0, 0.0, 0.0, 0.0, 0.0, 0.0, 0.0, 0.0, 0.0, 0.0, 0.0, 0.0, 0.0, 0.0, 0.0, 0.0, 0.0, 0.0, 0.0, 0.0, 0.0, 0.0, 0.0, 0.0, 0.0, 0.0, 0.0, 0.0, 0.0, 0.0, 0.0, 0.0, 0.0, 0.0, 0.0, 0.0, 0.0, 0.0, 0.0, 0.0, 0.0, 0.0, 0.0, 0.0, 0.0, 0.0, 0.0, 0.0, 0.0, 0.0, 0.0, 0.0, 0.0, 0.0, 0.0, 0.0, 0.0, 0.0, 0.0, 0.0, 0.0, 0.0, 0.0, 0.0, 0.0, 0.0, 0.0, 0.0, 0.0, 0.0, 0.0, 0.0, 0.0, 0.0, 0.0, 0.0, 0.0, 0.0, 0.0, 0.0, 0.0, 0.0, 0.0, 0.0, 0.0, 0.0, 0.0, 0.0, 0.0, 0.0, 0.0, 0.0, 0.0, 0.0, 0.0, 0.0, 0.0, 0.0, 0.0, 0.0, 0.0, 0.0, 0.0, 0.0, 0.0, 0.0, 0.0, 0.0, 0.0, 0.0, 0.0, 0.0, 0.0, 0.0, 0.0, 0.0, 0.0, 0.0, 0.0, 0.0, 0.0, 0.0, 0.0, 0.0, 0.0, 0.0, 0.0, 0.0, 0.0, 0.0, 0.0, 0.0, 0.0, 0.0, 0.0, 0.0, 0.0, 0.0, 0.0, 0.0, 0.0, 0.0, 0.0, 0.0, 0.0, 0.0, 0.0, 0.0, 0.0, 0.0, 0.0, 0.0, 0.0, 0.0, 0.0, 0.0, 0.0, 0.0, 0.0, 0.0, 0.0, 0.0, 0.0, 0.0, 0.0, 0.0, 0.0, 0.0, 0.0, 0.0, 0.0, 0.0, 0.0, 0.0, 0.0, 0.0, 0.0, 0.0, 0.0, 0.0, 0.0, 0.0, 0.0, 0.0, 0.0, 0.0, 0.0, 0.0, 0.0, 0.0, 0.0, 0.0, 0.0, 0.0, 0.0, 0.0, 0.0, 0.0, 0.0, 0.0, 0.0, 0.0, 0.0, 0.0, 0.0, 0.0, 0.0, 0.0, 0.0, 0.0, 0.0, 0.0, 0.0, 0.0, 0.0, 0.0, 0.0, 0.0, 0.0, 0.0, 0.0, 0.0, 0.0, 0.0, 0.0, 0.0, 0.0, 0.0, 0.0, 0.0, 0.0, 0.0, 0.0, 0.0, 0.0, 0.0, 0.0, 0.0, 0.0, 0.0, 0.0, 0.0, 0.0, 0.0, 0.0, 0.0, 0.0, 0.0, 0.0, 0.0, 0.0, 0.0, 0.0, 0.0, 0.0, 0.0, 0.0, 0.0, 0.0, 0.0, 0.0, 0.0, 0.0, 0.0, 0.0, 0.0, 0.0, 0.0, 0.0, 0.0, 0.0, 0.0, 0.0, 0.0, 0.0, 0.0, 0.0, 0.0, 0.0, 0.0, 0.0, 0.0, 0.0, 0.0, 0.0, 0.0, 0.0, 0.0, 0.0, 0.0, 0.0, 0.0, 0.0, 0.0, 0.0, 0.0, 0.0, 0.0, 0.0, 0.0, 0.0, 0.0, 0.0, 0.0, 0.0, 0.0, 0.0, 0.0, 0.0, 0.0, 0.0, 0.0, 0.0, 0.0, 0.0, 0.0, 0.0, 0.0, 0.0, 0.0, 0.0, 0.0, 0.0, 0.0, 0.0, 0.0, 0.0, 0.0, 0.0, 0.0, 0.0, 0.0, 0.0, 0.0, 0.0, 0.0, 0.0, 0.0, 0.0, 0.0, 0.0, 0.0, 0.0, 0.0, 0.0, 0.0, 0.0, 0.0, 0.0, 0.0, 0.0, 0.0, 0.0, 0.0, 0.0, 0.0, 0.0, 0.0, 0.0, 0.0, 0.0, 0.0, 0.0, 0.0, 0.0, 0.0, 0.0, 0.0, 0.0, 0.0, 0.0, 0.0, 0.0, 0.0, 0.0, 0.0, 0.0, 0.0, 0.0, 0.0, 0.0, 0.0, 0.0, 0.0, 0.0, 0.0, 0.0, 0.0, 0.0, 0.0, 0.0, 0.0, 0.0, 0.0, 0.0, 0.0, 0.0, 0.0, 0.0, 0.0, 0.0, 0.0, 0.0, 0.0, 0.0, 0.0, 0.0, 0.0, 0.0, 0.0, 0.0, 0.0, 0.0, 0.0, 0.0, 0.0, 0.0, 0.0, 0.0, 0.0, 0.0, 0.0, 0.0, 0.0, 0.0, 0.0, 0.0, 0.0, 0.0, 0.0, 0.0, 0.0, 0.0, 0.0, 0.0, 0.0, 0.0, 0.0, 0.0, 0.0, 0.0, 0.0, 0.0, 0.0, 0.0, 0.0, 0.0, 0.0, 0.0, 0.0, 0.0, 0.0, 0.0, 0.0, 0.0, 0.0, 0.0, 0.0, 0.0, 0.0, 0.0, 0.0, 0.0, 0.0, 0.0, 0.0, 0.0, 0.0, 0.0, 0.0, 0.0, 0.0, 0.0, 0.0, 0.0, 0.0, 0.0, 0.0, 0.0, 0.0, 0.0, 0.0, 0.0, 0.0, 0.0, 0.0, 0.0, 0.0, 0.0, 0.0, 0.0, 0.0, 0.0, 0.0, 0.0, 0.0, 0.0, 0.0, 0.0, 0.0, 0.0, 0.0, 0.0, 0.0, 0.0, 0.0, 0.0, 0.0, 0.0, 0.0, 0.0, 0.0, 0.0, 0.0, 0.0, 0.0, 0.0, 0.0, 0.0, 0.0, 0.0, 0.0, 0.0, 0.0, 0.0, 0.0, 0.0, 0.0, 0.0, 0.0, 0.0, 0.0, 0.0, 0.0, 0.0, 0.0, 0.0, 0.0, 0.0, 0.0, 0.0, 0.0, 0.0, 0.0, 0.0, 0.0, 0.0, 0.0, 0.0, 0.0, 0.0, 0.0, 0.0, 0.0, 0.0, 0.0, 0.0, 0.0, 0.0, 0.0, 0.0, 0.0, 0.0, 0.0, 0.0, 0.0, 0.0, 0.0, 0.0, 0.0, 0.0, 0.0, 0.0, 0.0, 0.0, 0.0, 0.0, 0.0, 0.0, 0.0, 0.0, 0.0, 0.0, 0.0, 0.0, 0.0, 0.0, 0.0, 0.0, 0.0, 0.0, 0.0, 0.0, 0.0, 0.0, 0.0, 0.0, 0.0, 0.0, 0.0, 0.0, 0.0, 0.0, 0.0, 0.0, 0.0, 0.0, 0.0, 0.0, 0.0, 0.0, 0.0, 0.0, 0.0, 0.0, 0.0, 0.0, 0.0, 0.0, 0.0, 0.0, 0.0, 0.0, 0.0, 0.0, 0.0, 0.0, 0.0, 0.0, 0.0, 0.0, 0.0, 0.0, 0.0, 0.0, 0.0, 0.0, 0.0, 0.0, 0.0, 0.0, 0.0, 0.0, 0.0, 0.0, 0.0, 0.0, 0.0, 0.0, 0.0, 0.0, 0.0, 0.0, 0.0, 0.0, 0.0, 0.0, 0.0, 0.0, 0.0, 0.0, 0.0, 0.0, 0.0, 0.0, 0.0, 0.0, 0.0, 0.0, 0.0, 0.0, 0.0, 0.0, 0.0, 0.0, 0.0, 0.0, 0.0, 0.0, 0.0, 0.0, 0.0, 0.0, 0.0, 0.0, 0.0, 0.0, 0.0, 0.0, 0.0, 0.0, 0.0, 0.0, 0.0, 0.0, 0.0, 0.0, 0.0, 0.0, 0.0, 0.0, 0.0, 0.0, 0.0, 0.0, 0.0, 0.0, 0.0, 0.0, 0.0, 0.0, 0.0, 0.0, 0.0, 0.0, 0.0, 0.0, 0.0, 0.0, 0.0, 0.0, 0.0, 0.0, 0.0, 0.0, 0.0, 0.0, 0.0, 0.0, 0.0, 0.0, 0.0, 0.0, 0.0, 0.0, 0.0, 0.0, 0.0, 0.0, 0.0, 0.0, 0.0, 0.0, 0.0, 0.0, 0.0, 0.0, 0.0, 0.0, 0.0, 0.0, 0.0, 0.0, 0.0, 0.0, 0.0, 0.0, 0.0, 0.0, 0.0, 0.0, 0.0, 0.0, 0.0, 0.0, 0.0, 0.0, 0.0, 0.0, 0.0, 0.0, 0.0, 0.0, 0.0, 0.0, 0.0, 0.0, 0.0, 0.0, 0.0, 0.0, 0.0, 0.0, 0.0, 0.0, 0.0, 0.0, 0.0, 0.0, 0.0, 0.0, 0.0, 0.0, 0.0, 0.0, 0.0, 0.0, 0.0, 0.0, 0.0, 0.0, 0.0, 0.0, 0.0, 0.0, 0.0, 0.0, 0.0, 0.0, 0.0, 0.0, 0.0, 0.0, 0.0, 0.0, 0.0, 0.0, 0.0, 0.0, 0.0, 0.0, 0.0, 0.0, 0.0, 0.0, 0.0, 0.0, 0.0, 0.0, 0.0, 0.0, 0.0, 0.0, 0.0, 0.0, 0.0, 0.0, 0.0, 0.0, 0.0, 0.0, 0.0, 0.0, 0.0, 0.0, 0.0, 0.0, 0.0, 0.0, 0.0, 0.0, 0.0, 0.0, 0.0, 0.0, 0.0, 0.0, 0.0, 0.0, 0.0, 0.0, 0.0, 0.0, 0.0, 0.0, 0.0, 0.0, 0.0, 0.0, 0.0, 0.0, 0.0, 0.0, 0.0, 0.0, 0.0, 0.0, 0.0, 0.0, 0.0, 0.0, 0.0, 0.0, 0.0, 0.0, 0.0, 0.0, 0.0, 0.0, 0.0, 0.0, 0.0, 0.0, 0.0, 0.0, 0.0, 0.0, 0.0, 0.0, 0.0, 0.0, 0.0, 0.0, 0.0, 0.0, 0.0, 0.0, 0.0, 0.0, 0.0, 0.0, 0.0, 0.0, 0.0, 0.0, 0.0, 0.0, 0.0, 0.0, 0.0, 0.0, 0.0, 0.0, 0.0, 0.0, 0.0, 0.0, 0.0, 0.0, 0.0, 0.0, 0.0, 0.0, 0.0, 0.0, 0.0, 0.0, 0.0, 0.0, 0.0, 0.0, 0.0, 0.0, 0.0, 0.0, 0.0, 0.0, 0.0, 0.0, 0.0, 0.0, 0.0, 0.0, 0.0, 0.0, 0.0, 0.0, 0.0, 0.0, 0.0, 0.0, 0.0, 0.0, 0.0, 0.0, 0.0, 0.0, 0.0, 0.0, 0.0, 0.0, 0.0, 0.0, 0.0, 0.0, 0.0, 0.0, 0.0, 0.0, 0.0, 0.0, 0.0, 0.0, 0.0, 0.0, 0.0, 0.0, 0.0, 0.0, 0.0, 0.0, 0.0, 0.0, 0.0, 0.0, 0.0, 0.0, 0.0, 0.0, 0.0, 0.0, 0.0, 0.0, 0.0, 0.0, 0.0, 0.0, 0.0, 0.0, 0.0, 0.0, 0.0, 0.0, 0.0, 0.0, 0.0, 0.0, 0.0, 0.0, 0.0, 0.0, 0.0, 0.0, 0.0, 0.0, 0.0, 0.0, 0.0, 0.0, 0.0, 0.0, 0.0, 0.0, 0.0, 0.0, 0.0, 0.0, 0.0, 0.0, 0.0, 0.0, 0.0, 0.0, 0.0, 0.0, 0.0, 0.0, 0.0, 0.0, 0.0, 0.0, 0.0, 0.0, 0.0, 0.0, 0.0, 0.0, 0.0, 0.0, 0.0, 0.0, 0.0, 0.0, 0.0, 0.0, 0.0, 0.0, 0.0, 0.0, 0.0, 0.0, 0.0, 0.0, 0.0, 0.0, 0.0, 0.0, 0.0, 0.0, 0.0, 0.0, 0.0, 0.0, 0.0, 0.0, 0.0, 0.0, 0.0, 0.0, 0.0, 0.0, 0.0, 0.0, 0.0, 0.0, 0.0, 0.0, 0.0, 0.0, 0.0, 0.0, 0.0, 0.0, 0.0, 0.0, 0.0, 0.0, 0.0, 0.0, 0.0, 0.0, 0.0, 0.0, 0.0, 0.0, 0.0, 0.0, 0.0, 0.0, 0.0, 0.0, 0.0, 0.0, 0.0, 0.0, 0.0, 0.0, 0.0, 0.0, 0.0, 0.0, 0.0, 0.0, 0.0, 0.0, 0.0, 0.0, 0.0, 0.0, 0.0, 0.0, 0.0, 0.0, 0.0, 0.0, 0.0, 0.0, 0.0, 0.0, 0.0, 0.0, 0.0, 0.0, 0.0, 0.0, 0.0, 0.0, 0.0, 0.0, 0.0, 0.0, 0.0, 0.0, 0.0, 0.0, 0.0, 0.0, 0.0, 0.0, 0.0, 0.0, 0.0, 0.0, 0.0, 0.0, 0.0, 0.0, 0.0, 0.0, 0.0, 0.0, 0.0, 0.0, 0.0, 0.0, 0.0, 0.0, 0.0, 0.0, 0.0, 0.0, 0.0, 0.0, 0.0, 0.0, 0.0, 0.0, 0.0, 0.0, 0.0, 0.0, 0.0, 0.0, 0.0, 0.0, 0.0, 0.0, 0.0, 0.0, 0.0, 0.0, 0.0, 0.0, 0.0, 0.0, 0.0, 0.0, 0.0, 0.0, 0.0, 0.0, 0.0, 0.0, 0.0, 0.0, 0.0, 0.0, 0.0, 0.0, 0.0, 0.0, 0.0, 0.0, 0.0, 0.0, 0.0, 0.0, 0.0, 0.0, 0.0, 0.0, 0.0, 0.0, 0.0, 0.0, 0.0, 0.0, 0.0, 0.0, 0.0, 0.0, 0.0, 0.0, 0.0, 0.0, 0.0, 0.0, 0.0, 0.0, 0.0, 0.0, 0.0, 0.0, 0.0, 0.0, 0.0, 0.0, 0.0, 0.0, 0.0, 0.0, 0.0, 0.0, 0.0, 0.0, 0.0, 0.0, 0.0, 0.0, 0.0, 0.0, 0.0, 0.0, 0.0, 0.0, 0.0, 0.0, 0.0, 0.0, 0.0, 0.0, 0.0, 0.0, 0.0, 0.0, 0.0, 0.0, 0.0, 0.0, 0.0, 0.0, 0.0, 0.0, 0.0, 0.0, 0.0, 0.0, 0.0, 0.0, 0.0, 0.0, 0.0, 0.0, 0.0, 0.0, 0.0, 0.0, 0.0, 0.0, 0.0, 0.0, 0.0, 0.0, 0.0, 0.0, 0.0, 0.0, 0.0, 0.0, 0.0, 0.0, 0.0, 0.0, 0.0, 0.0, 0.0, 0.0, 0.0, 0.0, 0.0, 0.0, 0.0, 0.0, 0.0, 0.0, 0.0, 0.0, 0.0, 0.0, 0.0, 0.0, 0.0, 0.0, 0.0, 0.0, 0.0, 0.0, 0.0, 0.0, 0.0, 0.0, 0.0, 0.0, 0.0, 0.0, 0.0, 0.0, 0.0, 0.0, 0.0, 0.0, 0.0, 0.0, 0.0, 0.0, 0.0, 0.0, 0.0, 0.0, 0.0, 0.0, 0.0, 0.0, 0.0, 0.0, 0.0, 0.0, 0.0, 0.0, 0.0, 0.0, 0.0, 0.0, 0.0, 0.0, 0.0, 0.0, 0.0, 0.0, 0.0, 0.0, 0.0, 0.0, 0.0, 0.0, 0.0, 0.0, 0.0, 0.0, 0.0, 0.0, 0.0, 0.0, 0.0, 0.0, 0.0, 0.0, 0.0, 0.0, 0.0, 0.0, 0.0, 0.0, 0.0, 0.0, 0.0, 0.0, 0.0, 0.0, 0.0, 0.0, 0.0, 0.0, 0.0, 0.0, 0.0, 0.0, 0.0, 0.0, 0.0, 0.0, 0.0, 0.0, 0.0, 0.0, 0.0, 0.0, 0.0, 0.0, 0.0, 0.0, 0.0, 0.0, 0.0, 0.0, 0.0, 0.0, 0.0, 0.0, 0.0, 0.0, 0.0, 0.0, 0.0, 0.0, 0.0, 0.0, 0.0, 0.0, 0.0, 0.0, 0.0, 0.0, 0.0, 0.0, 0.0, 0.0, 0.0, 0.0, 0.0, 0.0, 0.0, 0.0, 0.0, 0.0, 0.0, 0.0, 0.0, 0.0, 0.0, 0.0, 0.0, 0.0, 0.0, 0.0, 0.0, 0.0, 0.0, 0.0, 0.0, 0.0, 0.0, 0.0, 0.0, 0.0, 0.0, 0.0, 0.0, 0.0, 0.0, 0.0, 0.0, 0.0, 0.0, 0.0, 0.0, 0.0, 0.0, 0.0, 0.0, 0.0, 0.0, 0.0, 0.0, 0.0, 0.0, 0.0, 0.0, 0.0, 0.0, 0.0, 0.0, 0.0, 0.0, 0.0, 0.0, 0.0, 0.0, 0.0, 0.0, 0.0, 0.0, 0.0, 0.0, 0.0, 0.0, 0.0, 0.0, 0.0, 0.0, 0.0, 0.0, 0.0, 0.0, 0.0, 0.0, 0.0, 0.0, 0.0, 0.0, 0.0, 0.0, 0.0, 0.0, 0.0, 0.0, 0.0, 0.0, 0.0, 0.0, 0.0, 0.0, 0.0, 0.0, 0.0, 0.0, 0.0, 0.0, 0.0, 0.0, 0.0, 0.0, 0.0, 0.0, 0.0, 0.0, 0.0, 0.0, 0.0, 0.0, 0.0, 0.0, 0.0, 0.0, 0.0, 0.0, 0.0, 0.0, 0.0, 0.0, 0.0, 0.0, 0.0, 0.0, 0.0, 0.0, 0.0, 0.0, 0.0, 0.0, 0.0, 0.0, 0.0, 0.0, 0.0, 0.0, 0.0, 0.0, 0.0, 0.0, 0.0, 0.0, 0.0, 0.0, 0.0, 0.0, 0.0, 0.0, 0.0, 0.0, 0.0, 0.0, 0.0, 0.0, 0.0, 0.0, 0.0, 0.0, 0.0, 0.0, 0.0, 0.0, 0.0, 0.0, 0.0, 0.0, 0.0, 0.0, 0.0, 0.0, 0.0, 0.0, 0.0, 0.0, 0.0, 0.0, 0.0, 0.0, 0.0, 0.0, 0.0, 0.0, 0.0, 0.0, 0.0, 0.0, 0.0, 0.0, 0.0, 0.0, 0.0, 0.0, 0.0, 0.0, 0.0, 0.0, 0.0, 0.0, 0.0, 0.0, 0.0, 0.0, 0.0, 0.0, 0.0, 0.0, 0.0, 0.0, 0.0, 0.0, 0.0, 0.0, 0.0, 0.0, 0.0, 0.0, 0.0, 0.0, 0.0, 0.0, 0.0, 0.0, 0.0, 0.0, 0.0, 0.0, 0.0, 0.0, 0.0, 0.0, 0.0, 0.0, 0.0, 0.0, 0.0, 0.0, 0.0, 0.0, 0.0, 0.0, 0.0, 0.0, 0.0, 0.0, 0.0, 0.0, 0.0, 0.0, 0.0, 0.0, 0.0, 0.0, 0.0, 0.0, 0.0, 0.0, 0.0, 0.0, 0.0, 0.0, 0.0, 0.0, 0.0, 0.0, 0.0, 0.0, 0.0, 0.0, 0.0, 0.0, 0.0, 0.0, 0.0, 0.0, 0.0, 0.0, 0.0, 0.0, 0.0, 0.0, 0.0, 0.0, 0.0, 0.0, 0.0, 0.0, 0.0, 0.0, 0.0, 0.0, 0.0, 0.0, 0.0, 0.0, 0.0, 0.0, 0.0, 0.0, 0.0, 0.0, 0.0, 0.0, 0.0, 0.0, 0.0, 0.0, 0.0, 0.0, 0.0, 0.0, 0.0, 0.0, 0.0, 0.0, 0.0, 0.0, 0.0, 0.0, 0.0, 0.0, 0.0, 0.0, 0.0, 0.0, 0.0, 0.0, 0.0, 0.0, 0.0, 0.0, 0.0, 0.0, 0.0, 0.0, 0.0, 0.0, 0.0, 0.0, 0.0, 0.0, 0.0, 0.0, 0.0, 0.0, 0.0, 0.0, 0.0, 0.0, 0.0, 0.0, 0.0, 0.0, 0.0, 0.0, 0.0, 0.0, 0.0, 0.0, 0.0, 0.0, 0.0, 0.0, 0.0, 0.0, 0.0, 0.0, 0.0, 0.0, 0.0, 0.0, 0.0, 0.0, 0.0, 0.0, 0.0, 0.0, 0.0, 0.0, 0.0, 0.0, 0.0, 0.0, 0.0, 0.0, 0.0, 0.0, 0.0, 0.0, 0.0, 0.0, 0.0, 0.0, 0.0, 0.0, 0.0, 0.0, 0.0, 0.0, 0.0, 0.0, 0.0, 0.0, 0.0, 0.0, 0.0, 0.0, 0.0, 0.0, 0.0, 0.0, 0.0, 0.0, 0.0, 0.0, 0.0, 0.0, 0.0, 0.0, 0.0, 0.0, 0.0, 0.0, 0.07844, 0.7253, 0.1305, 0.8032, 0.1117, 0.8186, 0.05697, 0.7367])
me_circle_001.materials.append(mat_glossy_white)
me_circle_001.materials.append(mat_light)
me_circle_001.use_remesh_fix_poles = True
me_circle_001.use_remesh_preserve_attributes = False
me_circle_001.use_mirror_vertex_groups = False
me_circle_001.update()

# ---- objects
ob_ceiling_light = bpy.data.objects.new('Ceiling Light', me_circle_001)

# ---- transforms, parenting, visibility, modifiers, constraints
ob_ceiling_light.location = (0.0, 0.0, 0.0)
ob_ceiling_light.scale = (0.01, 0.01, 0.01)
ob_ceiling_light.show_all_edges = True
ob_ceiling_light.lineart.crease_threshold = 0.0
_m = ob_ceiling_light.modifiers.new('Auto Smooth', 'NODES')
_m.node_group = ng_auto_smooth
_gi = [s.identifier for s in ng_auto_smooth.interface.items_tree if s.item_type == 'SOCKET' and s.in_out == 'INPUT']
_m[_gi[1]] = 1.047  # Angle

# ---- collection membership
scene.collection.objects.link(ob_ceiling_light)
col_ceiling_light.objects.link(ob_ceiling_light)

# ---- scene / render settings (as saved in the file)
scene.frame_start = 1; scene.frame_end = 250; scene.frame_set(1)
scene.render.engine = 'BLENDER_EEVEE_NEXT'
scene.render.image_settings.exr_codec = 'NONE'
scene.render.simplify_subdivision_render = 0
scene.render.simplify_child_particles_render = 0.0
scene.cycles.use_denoising = False
scene.cycles.samples = 128
scene.cycles.sampling_pattern = 'TABULATED_SOBOL'
scene.cycles.use_adaptive_sampling = False
scene.cycles.use_light_tree = False
scene.view_settings.view_transform = 'Filmic'
bpy.context.view_layer.update()

# ---- added for rendering (the .blend has no active camera): camera
cam_auto = bpy.data.cameras.new('AutoCamera')
cam_auto.lens = 50.0
cam_auto.sensor_width = 36.0
cam_auto.clip_end = 1000.0
ob_auto_camera = bpy.data.objects.new('AutoCamera', cam_auto)
scene.collection.objects.link(ob_auto_camera)
ob_auto_camera.location = (0.25831, -0.309973, 0.218514)
ob_auto_camera.rotation_euler = (1.09748, -7.21219e-08, 0.694738)
scene.camera = ob_auto_camera
bpy.context.view_layer.update()
